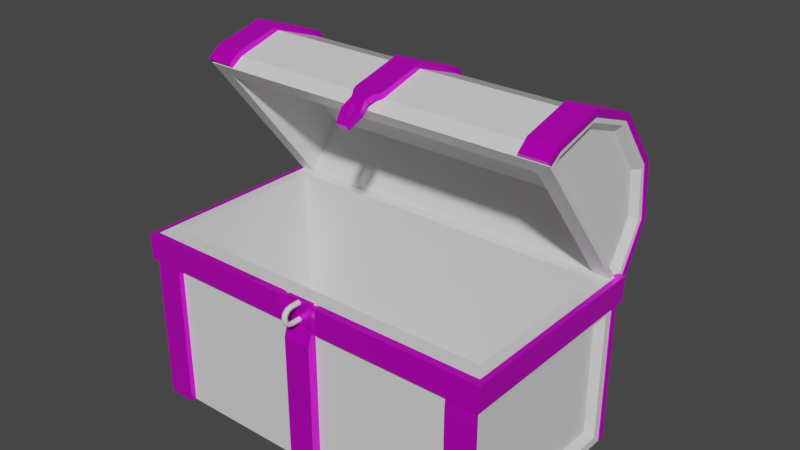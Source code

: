 # Source: ChestOpening.blend  (saved by Blender 3.3.6; exported with 4.5.12 LTS)
import bpy
from mathutils import Matrix  # noqa: F401  (used for matrix-valued properties, if any)

bpy.ops.wm.read_factory_settings(use_empty=True)
scene = bpy.context.scene
scene.name = 'Scene'

# ---- collections
col_collection = bpy.data.collections.new('Collection'); scene.collection.children.link(col_collection)

# ---- images (referenced by path relative to the original .blend; pixels are not part of the script)
import os
ASSET_DIR = os.environ.get("B2B_ASSET_DIR", "")  # directory of the original .blend (textures are referenced by path, not embedded)
HERE = os.path.dirname(os.path.abspath(__file__))  # packed textures are extracted next to this script under _unpacked/

def load_image(name, relpath, width, height, colorspace="sRGB"):
    """Load a texture the original file referenced (path relative to the .blend, or extracted next to this script)."""
    p = next((c for c in (os.path.join(HERE, relpath), os.path.join(ASSET_DIR, relpath)) if relpath and os.path.exists(c)), "")
    if p:
        img = bpy.data.images.load(p, check_existing=True)
        img.name = name
    else:  # same state as the original file: an image datablock whose file is absent (Cycles renders it pink)
        img = bpy.data.images.new(name, width, height)
        img.source = "FILE"
        img.filepath = "//" + (relpath or name)
    img.colorspace_settings.name = colorspace
    return img
img_mageroomtexture_png_001 = load_image('MageRoomTexture.png.001', 'MageRoomTexture.png', 1024, 1024, 'sRGB')
img_mageroomtexture_png = load_image('MageRoomTexture.png', 'MageRoomTexture.png', 1024, 1024, 'sRGB')

# ---- materials (node trees are filled in below, after node groups)
mat_wood_basic = bpy.data.materials.new('Wood_Basic')
mat_wood_basic.use_transparent_shadow = False
mat_wood_basic.roughness = 0.25
mat_metal_polished = bpy.data.materials.new('Metal_Polished')
mat_metal_polished.use_transparent_shadow = False
mat_metal_polished.diffuse_color = (0.7849, 0.5217, 0.1556, 1.0)
mat_metal_polished.roughness = 0.319
mat_metal_polished.metallic = 0.5905
mat_wood_basic_001 = bpy.data.materials.new('Wood_Basic.001')
mat_wood_basic_001.use_transparent_shadow = False
mat_wood_basic_001.roughness = 0.25
mat_metal_polished_001 = bpy.data.materials.new('Metal_Polished.001')
mat_metal_polished_001.use_transparent_shadow = False
mat_metal_polished_001.diffuse_color = (0.7849, 0.5217, 0.1556, 1.0)
mat_metal_polished_001.roughness = 0.319
mat_metal_polished_001.metallic = 0.5905
mat_metal_rusty = bpy.data.materials.new('Metal_Rusty')
mat_metal_rusty.use_transparent_shadow = False
mat_metal_rusty.roughness = 0.5

# ---- material node trees
mat_wood_basic.use_nodes = True; mat_wood_basic.node_tree.nodes.clear()
_N = mat_wood_basic.node_tree.nodes; _L = mat_wood_basic.node_tree.links
n0 = _N.new('ShaderNodeBsdfPrincipled'); n0.name = 'Principled BSDF'; n0.location = (10, 300)
n0.distribution = 'GGX'
n0.subsurface_method = 'RANDOM_WALK_SKIN'
n0.inputs[2].default_value = 0.25
n0.inputs[3].default_value = 1.45
n0.inputs[27].default_value = (0.0, 0.0, 0.0, 1.0)
n0.inputs[28].default_value = 1.0
n1 = _N.new('ShaderNodeOutputMaterial'); n1.name = 'Material Output'; n1.location = (300, 300)
n2 = _N.new('ShaderNodeNormalMap'); n2.name = 'Normal Map'; n2.location = (-300, -300)
n2.label = 'Normal/Map'
n2.inputs[0].default_value = 0.0
_L.new(n0.outputs[0], n1.inputs[0])
_L.new(n2.outputs[0], n0.inputs[5])
n1.is_active_output = True
mat_metal_polished.use_nodes = True; mat_metal_polished.node_tree.nodes.clear()
_N = mat_metal_polished.node_tree.nodes; _L = mat_metal_polished.node_tree.links
n0 = _N.new('ShaderNodeBsdfPrincipled'); n0.name = 'Principled BSDF'; n0.location = (10, 300)
n0.distribution = 'GGX'
n0.subsurface_method = 'RANDOM_WALK_SKIN'
n0.inputs[1].default_value = 0.5905
n0.inputs[2].default_value = 0.319
n0.inputs[3].default_value = 1.45
n0.inputs[27].default_value = (0.0, 0.0, 0.0, 1.0)
n0.inputs[28].default_value = 1.0
n1 = _N.new('ShaderNodeOutputMaterial'); n1.name = 'Material Output'; n1.location = (300, 300)
n2 = _N.new('ShaderNodeNormalMap'); n2.name = 'Normal Map'; n2.location = (-300, -300)
n2.label = 'Normal/Map'
n2.inputs[0].default_value = 0.0
n3 = _N.new('ShaderNodeTexImage'); n3.name = 'Image Texture'; n3.location = (-300, 600)
n3.image = img_mageroomtexture_png_001
_L.new(n0.outputs[0], n1.inputs[0])
_L.new(n2.outputs[0], n0.inputs[5])
_L.new(n3.outputs[0], n0.inputs[0])
n1.is_active_output = True
mat_wood_basic_001.use_nodes = True; mat_wood_basic_001.node_tree.nodes.clear()
_N = mat_wood_basic_001.node_tree.nodes; _L = mat_wood_basic_001.node_tree.links
n0 = _N.new('ShaderNodeBsdfPrincipled'); n0.name = 'Principled BSDF'; n0.location = (10, 300)
n0.distribution = 'GGX'
n0.subsurface_method = 'RANDOM_WALK_SKIN'
n0.inputs[2].default_value = 0.25
n0.inputs[3].default_value = 1.45
n0.inputs[27].default_value = (0.0, 0.0, 0.0, 1.0)
n0.inputs[28].default_value = 1.0
n1 = _N.new('ShaderNodeOutputMaterial'); n1.name = 'Material Output'; n1.location = (300, 300)
n2 = _N.new('ShaderNodeNormalMap'); n2.name = 'Normal Map'; n2.location = (-300, -300)
n2.label = 'Normal/Map'
n2.inputs[0].default_value = 0.0
_L.new(n0.outputs[0], n1.inputs[0])
_L.new(n2.outputs[0], n0.inputs[5])
n1.is_active_output = True
mat_metal_polished_001.use_nodes = True; mat_metal_polished_001.node_tree.nodes.clear()
_N = mat_metal_polished_001.node_tree.nodes; _L = mat_metal_polished_001.node_tree.links
n0 = _N.new('ShaderNodeBsdfPrincipled'); n0.name = 'Principled BSDF'; n0.location = (10, 300)
n0.distribution = 'GGX'
n0.subsurface_method = 'RANDOM_WALK_SKIN'
n0.inputs[1].default_value = 0.5905
n0.inputs[2].default_value = 0.319
n0.inputs[3].default_value = 1.45
n0.inputs[27].default_value = (0.0, 0.0, 0.0, 1.0)
n0.inputs[28].default_value = 1.0
n1 = _N.new('ShaderNodeOutputMaterial'); n1.name = 'Material Output'; n1.location = (300, 300)
n2 = _N.new('ShaderNodeNormalMap'); n2.name = 'Normal Map'; n2.location = (-300, -300)
n2.label = 'Normal/Map'
n2.inputs[0].default_value = 0.0
n3 = _N.new('ShaderNodeTexImage'); n3.name = 'Image Texture'; n3.location = (-300, 600)
n3.image = img_mageroomtexture_png
_L.new(n0.outputs[0], n1.inputs[0])
_L.new(n2.outputs[0], n0.inputs[5])
_L.new(n3.outputs[0], n0.inputs[0])
n1.is_active_output = True
mat_metal_rusty.use_nodes = True; mat_metal_rusty.node_tree.nodes.clear()
_N = mat_metal_rusty.node_tree.nodes; _L = mat_metal_rusty.node_tree.links
n0 = _N.new('ShaderNodeBsdfPrincipled'); n0.name = 'Principled BSDF'; n0.location = (10, 300)
n0.distribution = 'GGX'
n0.subsurface_method = 'RANDOM_WALK_SKIN'
n0.inputs[3].default_value = 1.45
n0.inputs[27].default_value = (0.0, 0.0, 0.0, 1.0)
n0.inputs[28].default_value = 1.0
n1 = _N.new('ShaderNodeOutputMaterial'); n1.name = 'Material Output'; n1.location = (300, 300)
n2 = _N.new('ShaderNodeNormalMap'); n2.name = 'Normal Map'; n2.location = (-300, -300)
n2.label = 'Normal/Map'
n2.inputs[0].default_value = 0.0
_L.new(n0.outputs[0], n1.inputs[0])
_L.new(n2.outputs[0], n0.inputs[5])
n1.is_active_output = True

# ---- world
world_world = bpy.data.worlds.new('World'); scene.world = world_world
world_world.use_nodes = True; world_world.node_tree.nodes.clear()
_N = world_world.node_tree.nodes; _L = world_world.node_tree.links
n0 = _N.new('ShaderNodeOutputWorld'); n0.name = 'World Output'; n0.location = (300, 300)
n1 = _N.new('ShaderNodeBackground'); n1.name = 'Background'; n1.location = (10, 300)
n1.inputs[0].default_value = (0.05088, 0.05088, 0.05088, 1.0)
_L.new(n1.outputs[0], n0.inputs[0])
n0.is_active_output = True
world_world.color = (0.05088, 0.05088, 0.05088)
world_world.use_sun_shadow = False
world_world.sun_shadow_jitter_overblur = 0.0

# ---- meshes
me_chest_lid = bpy.data.meshes.new('Chest_Lid')
me_chest_lid.from_pydata([(0.4768, 0.03784, 1.299e-07), (0.4768, 0.03784, 0.5091), (-0.4768, 0.03784, -1.405e-08), (-0.4768, 0.03521, 0.4958), (0.4768, 0.1566, 0.04864), (0.4768, 0.1566, 0.4605), (-0.4768, 0.1476, 0.4497), (-0.4768, 0.1566, 0.04864), (0.4768, 0.2184, 0.1696), (0.4768, 0.2184, 0.3396), (-0.4768, 0.2184, 0.3396), (-0.4768, 0.2184, 0.1696), (0.4331, -5.782e-08, 0.0409), (0.4331, -3.914e-08, 0.4682), (-0.4331, -3.914e-08, 0.4682), (-0.4331, -5.782e-08, 0.0409), (0.4768, 0.01338, 0.01338), (0.4768, 0.01338, 0.4958), (-0.4768, 0.01338, 0.4958), (-0.4768, 0.01338, 0.01338), (0.3885, 0.1199, 0.1352), (0.3885, 0.1199, 0.374), (-0.3885, 0.1199, 0.374), (-0.3885, 0.1199, 0.1352), (-0.4768, 0.03521, 0.01338), (-0.4768, 0.1476, 0.05942), (0.4768, 0.1476, 0.05942), (0.4768, 0.03521, 0.01338), (0.4768, 0.03521, 0.4958), (0.4768, 0.1476, 0.4497), (-0.4768, 0.1566, 0.4605), (-0.4768, 0.03784, 0.5091), (0.4768, 0.2318, 0.1656), (0.4768, 0.2318, 0.3435), (-0.4768, 0.2318, 0.3435), (-0.4768, 0.2318, 0.1656), (0.4768, -5.96e-08, 1.316e-07), (0.4768, -3.735e-08, 0.5091), (-0.4768, -3.735e-08, 0.5091), (-0.4768, -5.96e-08, -1.239e-08), (0.4602, 0.04263, 0.0412), (0.4602, 0.04263, 0.4679), (-0.4602, 0.04263, 0.4679), (-0.4602, 0.04263, 0.0412), (0.4602, 0.1421, 0.08193), (0.4602, 0.1421, 0.4272), (-0.4602, 0.1421, 0.4272), (-0.4602, 0.1421, 0.08193), (0.4602, 0.2047, 0.1794), (0.4602, 0.2047, 0.3298), (-0.4602, 0.2047, 0.3298), (-0.4602, 0.2047, 0.1794), (0.4602, 0.02332, 0.0412), (0.4602, 0.02332, 0.4679), (-0.4602, 0.02332, 0.4679), (-0.4602, 0.02332, 0.0412), (0.03589, 0.2472, 0.1652), (0.03589, 0.2472, 0.347), (-0.03741, 0.2472, 0.347), (-0.03741, 0.2472, 0.1652), (0.03589, 0.1699, 0.4688), (-0.03741, 0.1699, 0.4688), (0.03589, 0.04243, 0.5246), (-0.03741, 0.04243, 0.5246), (0.007584, 0.001288, 0.5386), (-0.007584, 0.001288, 0.5386), (0.02664, -0.02476, 0.5386), (-0.02641, -0.02476, 0.5386), (0.007584, -0.05569, 0.5384), (-0.007584, -0.05569, 0.5384), (0.03589, 0.1697, 0.03787), (-0.03741, 0.1697, 0.03787), (0.03589, 0.04327, -0.0165), (-0.03741, 0.04327, -0.0165), (0.03589, 6.409e-05, -0.01709), (-0.03741, 6.409e-05, -0.01709), (0.4793, 0.2472, 0.1652), (0.4793, 0.2472, 0.347), (0.406, 0.2472, 0.347), (0.406, 0.2472, 0.1652), (0.4793, 0.1699, 0.4688), (0.406, 0.1699, 0.4688), (0.4793, 0.04243, 0.5246), (0.406, 0.04243, 0.5246), (0.4769, 0.0008559, 0.5229), (0.4059, 0.0008559, 0.5229), (0.4793, 0.1697, 0.03787), (0.406, 0.1697, 0.03787), (0.4793, 0.04327, -0.0165), (0.406, 0.04327, -0.0165), (0.4793, 0.0004883, -0.0157), (0.406, 0.0004883, -0.0157), (-0.4048, 0.2472, 0.1652), (-0.4048, 0.2472, 0.347), (-0.4781, 0.2472, 0.347), (-0.4781, 0.2472, 0.1652), (-0.4048, 0.1699, 0.4688), (-0.4781, 0.1699, 0.4688), (-0.4048, 0.04243, 0.5246), (-0.4781, 0.04243, 0.5246), (-0.4073, 0.0008559, 0.5229), (-0.4783, 0.0008559, 0.5229), (-0.4048, 0.1697, 0.03787), (-0.4781, 0.1697, 0.03787), (-0.4048, 0.04327, -0.0165), (-0.4781, 0.04327, -0.0165), (-0.4048, 0.0004883, -0.0157), (-0.4781, 0.0004883, -0.0157), (0.03589, 0.2308, 0.1698), (0.03589, 0.2308, 0.3423), (-0.03741, 0.2308, 0.3423), (-0.03741, 0.2308, 0.1698), (0.03589, 0.1588, 0.4559), (-0.03741, 0.1588, 0.4559), (0.03589, 0.03734, 0.5084), (-0.03741, 0.03779, 0.5082), (0.007584, -1.541e-05, 0.5213), (-0.007584, -0.0001232, 0.5212), (0.02664, -0.02445, 0.5216), (-0.02641, -0.02445, 0.5216), (0.007584, -0.0556, 0.5214), (-0.007584, -0.0556, 0.5214), (0.03589, 0.1586, 0.05071), (-0.03741, 0.1586, 0.05071), (0.03589, 0.03973, 0.0001285), (-0.03741, 0.03973, 0.0001285), (0.03589, -0.0001683, -9.116e-05), (-0.03741, -0.0001683, -9.117e-05), (0.4793, 0.2308, 0.1698), (0.4793, 0.2308, 0.3423), (0.406, 0.2308, 0.3423), (0.406, 0.2308, 0.1698), (0.4793, 0.1588, 0.4559), (0.406, 0.1588, 0.4559), (0.4793, 0.03923, 0.5079), (0.406, 0.0395, 0.5078), (0.4769, 0.001562, 0.5059), (0.4059, 0.001562, 0.5059), (0.4793, 0.1586, 0.05071), (0.406, 0.1586, 0.05071), (0.4793, 0.03999, 0.0001841), (0.406, 0.03999, 0.0001841), (0.4793, 0.0008058, 0.001298), (0.406, 0.0008058, 0.001298), (-0.4048, 0.2308, 0.1698), (-0.4048, 0.2308, 0.3423), (-0.4781, 0.2308, 0.3423), (-0.4781, 0.2308, 0.1698), (-0.4048, 0.1588, 0.4559), (-0.4781, 0.1588, 0.4559), (-0.4048, 0.03923, 0.5079), (-0.4781, 0.0395, 0.5078), (-0.4073, 0.001562, 0.5059), (-0.4783, 0.001562, 0.5059), (-0.4048, 0.1586, 0.05071), (-0.4781, 0.1586, 0.05071), (-0.4048, 0.03999, 0.000184), (-0.4781, 0.03999, 0.000184), (-0.4048, 0.0008058, 0.001298), (-0.4781, 0.0008058, 0.001298), (0.02723, 0.0265, 0.5356), (-0.02864, 0.0265, 0.5356), (0.02723, 0.02531, 0.5184), (-0.02864, 0.02547, 0.5183), (-0.0191, 0.008497, 0.5386), (0.01933, 0.008497, 0.5386), (0.007584, -0.02441, 0.5386), (-0.007584, -0.02441, 0.5386), (-0.01435, -0.0629, 0.5384), (0.01458, -0.0629, 0.5384), (-0.0191, 0.007062, 0.5211), (0.01933, 0.007215, 0.5212), (0.007584, -0.02415, 0.5216), (-0.007584, -0.02415, 0.5217), (-0.01435, -0.06281, 0.5214), (0.01458, -0.06281, 0.5214)], [], [(10, 11, 51, 50), (4, 7, 35, 32), (0, 2, 7, 4), (31, 1, 5, 30), (24, 19, 55, 43), (8, 9, 49, 48), (34, 33, 32, 35), (30, 5, 33, 34), (19, 18, 54, 55), (3, 6, 46, 42), (14, 15, 23, 22), (17, 16, 52, 53), (2, 0, 36, 39), (1, 31, 38, 37), (13, 12, 36, 37), (14, 13, 37, 38), (15, 14, 38, 39), (12, 15, 39, 36), (22, 23, 20, 21), (12, 13, 21, 20), (15, 12, 20, 23), (13, 14, 22, 21), (24, 25, 7, 2), (26, 27, 0, 4), (28, 29, 5, 1), (6, 3, 31, 30), (9, 8, 32, 33), (11, 10, 34, 35), (25, 11, 35, 7), (8, 26, 4, 32), (29, 9, 33, 5), (10, 6, 30, 34), (16, 17, 37, 36), (18, 19, 39, 38), (19, 24, 2, 39), (3, 18, 38, 31), (17, 28, 1, 37), (27, 16, 36, 0), (42, 43, 55, 54), (43, 42, 46, 47), (41, 40, 44, 45), (47, 46, 50, 51), (45, 44, 48, 49), (40, 41, 53, 52), (18, 3, 42, 54), (11, 25, 47, 51), (28, 17, 53, 41), (26, 8, 48, 44), (25, 24, 43, 47), (16, 27, 40, 52), (9, 29, 45, 49), (27, 26, 44, 40), (6, 10, 50, 46), (29, 28, 41, 45), (57, 56, 59, 58), (57, 58, 61, 60), (60, 61, 63, 62), (160, 161, 164, 165), (121, 173, 167, 69), (120, 121, 69, 68), (59, 56, 70, 71), (71, 70, 72, 73), (73, 72, 74, 75), (77, 76, 79, 78), (77, 78, 81, 80), (80, 81, 83, 82), (82, 83, 85, 84), (79, 76, 86, 87), (87, 86, 88, 89), (89, 88, 90, 91), (93, 92, 95, 94), (93, 94, 97, 96), (96, 97, 99, 98), (98, 99, 101, 100), (95, 92, 102, 103), (103, 102, 104, 105), (105, 104, 106, 107), (109, 110, 111, 108), (109, 112, 113, 110), (112, 114, 115, 113), (162, 171, 170, 163), (172, 120, 68, 166), (116, 172, 166, 64), (111, 123, 122, 108), (123, 125, 124, 122), (125, 127, 126, 124), (129, 130, 131, 128), (129, 132, 133, 130), (132, 134, 135, 133), (134, 136, 137, 135), (131, 139, 138, 128), (139, 141, 140, 138), (141, 143, 142, 140), (145, 146, 147, 144), (145, 148, 149, 146), (148, 150, 151, 149), (150, 152, 153, 151), (147, 155, 154, 144), (155, 157, 156, 154), (157, 159, 158, 156), (56, 57, 109, 108), (58, 59, 111, 110), (57, 60, 112, 109), (61, 58, 110, 113), (60, 62, 114, 112), (63, 61, 113, 115), (160, 165, 171, 162), (161, 63, 115, 163), (165, 66, 118, 171), (67, 164, 170, 119), (169, 168, 174, 175), (66, 169, 175, 118), (168, 67, 119, 174), (59, 71, 123, 111), (70, 56, 108, 122), (71, 73, 125, 123), (72, 70, 122, 124), (75, 74, 126, 127), (73, 75, 127, 125), (74, 72, 124, 126), (76, 77, 129, 128), (78, 79, 131, 130), (77, 80, 132, 129), (81, 78, 130, 133), (80, 82, 134, 132), (83, 81, 133, 135), (84, 85, 137, 136), (82, 84, 136, 134), (85, 83, 135, 137), (79, 87, 139, 131), (86, 76, 128, 138), (87, 89, 141, 139), (88, 86, 138, 140), (91, 90, 142, 143), (89, 91, 143, 141), (90, 88, 140, 142), (92, 93, 145, 144), (94, 95, 147, 146), (93, 96, 148, 145), (97, 94, 146, 149), (96, 98, 150, 148), (99, 97, 149, 151), (100, 101, 153, 152), (98, 100, 152, 150), (101, 99, 151, 153), (95, 103, 155, 147), (102, 92, 144, 154), (103, 105, 157, 155), (104, 102, 154, 156), (107, 106, 158, 159), (105, 107, 159, 157), (106, 104, 156, 158), (164, 161, 163, 170), (62, 160, 162, 114), (114, 162, 163, 115), (62, 63, 161, 160), (65, 64, 165, 164), (64, 166, 66, 165), (167, 65, 164, 67), (68, 69, 168, 169), (166, 68, 169, 66), (69, 167, 67, 168), (116, 117, 170, 171), (172, 116, 171, 118), (117, 173, 119, 170), (121, 120, 175, 174), (120, 172, 118, 175), (173, 121, 174, 119), (173, 117, 65, 167), (117, 116, 64, 65)])
me_chest_lid.polygons.foreach_set('use_smooth', [True] * 170)
me_chest_lid.polygons.foreach_set('material_index', [0, 0, 0, 0, 0, 0, 0, 0, 0, 0, 0, 0, 0, 0, 0, 0, 0, 0, 0, 0, 0, 0, 0, 0, 0, 0, 0, 0, 0, 0, 0, 0, 0, 0, 0, 0, 0, 0, 0, 0, 0, 0, 0, 0, 0, 0, 0, 0, 0, 0, 0, 0, 0, 0, 1, 1, 1, 1, 1, 1, 1, 1, 1, 1, 1, 1, 1, 1, 1, 1, 1, 1, 1, 1, 1, 1, 1, 1, 1, 1, 1, 1, 1, 1, 1, 1, 1, 1, 1, 1, 1, 1, 1, 1, 1, 1, 1, 1, 1, 1, 1, 1, 1, 1, 1, 1, 1, 1, 1, 1, 1, 1, 1, 1, 1, 1, 1, 1, 1, 1, 1, 1, 1, 1, 1, 1, 1, 1, 1, 1, 1, 1, 1, 1, 1, 1, 1, 1, 1, 1, 1, 1, 1, 1, 1, 1, 1, 1, 1, 1, 1, 1, 1, 1, 1, 1, 1, 1, 1, 1, 1, 1, 1, 1, 1, 1, 1, 1, 1, 1])
_k = set([(0, 2), (0, 4), (0, 36), (1, 5), (1, 31), (1, 37), (2, 7), (2, 39), (3, 6), (3, 18), (3, 42), (4, 7), (4, 32), (5, 30), (5, 33), (6, 10), (6, 46), (7, 35), (8, 9), (8, 26), (8, 48), (9, 29), (9, 49), (10, 11), (10, 50), (11, 25), (11, 51), (12, 13), (12, 15), (12, 20), (13, 14), (13, 21), (14, 15), (14, 22), (15, 23), (16, 17), (16, 27), (16, 52), (17, 28), (17, 53), (18, 19), (18, 54), (19, 24), (19, 55), (20, 21), (20, 23), (21, 22), (22, 23), (24, 25), (24, 43), (25, 47), (26, 27), (26, 44), (27, 40), (28, 29), (28, 41), (29, 45), (30, 31), (30, 34), (31, 38), (32, 33), (32, 35), (33, 34), (34, 35), (36, 37), (36, 39), (37, 38), (38, 39), (40, 44), (40, 52), (41, 45), (41, 53), (42, 46), (42, 54), (43, 47), (43, 55), (44, 48), (45, 49), (46, 50), (47, 51), (48, 49), (50, 51), (52, 53), (54, 55), (56, 57), (56, 59), (56, 70), (57, 58), (57, 60), (58, 59), (58, 61), (59, 71), (60, 61), (60, 62), (61, 63), (62, 63), (62, 114), (62, 160), (63, 115), (63, 161), (64, 65), (64, 116), (64, 166), (65, 117), (65, 167), (66, 118), (66, 165), (66, 169), (67, 119), (67, 164), (67, 168), (68, 69), (68, 120), (68, 166), (69, 121), (69, 167), (70, 71), (70, 72), (71, 73), (72, 73), (72, 74), (73, 75), (74, 75), (74, 126), (75, 127), (76, 77), (76, 79), (76, 86), (77, 78), (77, 80), (78, 79), (78, 81), (79, 87), (80, 81), (80, 82), (81, 83), (82, 83), (82, 84), (82, 134), (83, 85), (84, 85), (84, 136), (85, 137), (86, 87), (86, 88), (87, 89), (88, 89), (88, 90), (89, 91), (90, 91), (90, 142), (91, 143), (92, 93), (92, 95), (92, 102), (93, 94), (93, 96), (94, 95), (94, 97), (95, 103), (96, 97), (96, 98), (97, 99), (98, 99), (98, 100), (98, 150), (99, 101), (100, 101), (100, 152), (101, 153), (102, 103), (102, 104), (103, 105), (104, 105), (104, 106), (105, 107), (106, 107), (106, 158), (107, 159), (108, 109), (108, 111), (108, 122), (109, 110), (109, 112), (110, 111), (110, 113), (111, 123), (112, 113), (112, 114), (113, 115), (114, 115), (114, 162), (115, 163), (116, 117), (116, 172), (117, 173), (118, 171), (118, 172), (118, 175), (119, 170), (119, 173), (119, 174), (120, 121), (120, 172), (121, 173), (122, 123), (122, 124), (123, 125), (124, 125), (124, 126), (125, 127), (126, 127), (128, 129), (128, 131), (128, 138), (129, 130), (129, 132), (130, 131), (130, 133), (131, 139), (132, 133), (132, 134), (133, 135), (134, 135), (134, 136), (135, 137), (136, 137), (138, 139), (138, 140), (139, 141), (140, 141), (140, 142), (141, 143), (142, 143), (144, 145), (144, 147), (144, 154), (145, 146), (145, 148), (146, 147), (146, 149), (147, 155), (148, 149), (148, 150), (149, 151), (150, 151), (150, 152), (151, 153), (152, 153), (154, 155), (154, 156), (155, 157), (156, 157), (156, 158), (157, 159), (158, 159), (160, 161), (160, 162), (160, 165), (161, 163), (161, 164), (162, 163), (162, 171), (163, 170), (164, 165), (164, 170), (165, 171), (168, 169), (168, 174), (169, 175), (170, 171), (174, 175)])
me_chest_lid.attributes.new('sharp_edge', 'BOOLEAN', 'EDGE').data.foreach_set('value', [ (min(e.vertices), max(e.vertices)) in _k for e in me_chest_lid.edges])
_uv = me_chest_lid.uv_layers.new(name='UVMap')
_uv.uv.foreach_set('vector', [0.2246, 0.9577, 0.2246, 0.9577, 0.2246, 0.9577, 0.2246, 0.9577, 0.2246, 0.9577, 0.2246, 0.9577, 0.2246, 0.9577, 0.2246, 0.9577, 0.2246, 0.9577, 0.2246, 0.9577, 0.2246, 0.9577, 0.2246, 0.9577, 0.2246, 0.9577, 0.2246, 0.9577, 0.2246, 0.9577, 0.2246, 0.9577, 0.2246, 0.9577, 0.2246, 0.9577, 0.2246, 0.9577, 0.2246, 0.9577, 0.2246, 0.9577, 0.2246, 0.9577, 0.2246, 0.9577, 0.2246, 0.9577, 0.2246, 0.9577, 0.2246, 0.9577, 0.2246, 0.9577, 0.2246, 0.9577, 0.2246, 0.9577, 0.2246, 0.9577, 0.2246, 0.9577, 0.2246, 0.9577, 0.2246, 0.9577, 0.2246, 0.9577, 0.2246, 0.9577, 0.2246, 0.9577, 0.2246, 0.9577, 0.2246, 0.9577, 0.2246, 0.9577, 0.2246, 0.9577, 0.2246, 0.9577, 0.2246, 0.9577, 0.2246, 0.9577, 0.2246, 0.9577, 0.2246, 0.9577, 0.2246, 0.9577, 0.2246, 0.9577, 0.2246, 0.9577, 0.2246, 0.9577, 0.2246, 0.9577, 0.2246, 0.9577, 0.2246, 0.9577, 0.2246, 0.9577, 0.2246, 0.9577, 0.2246, 0.9577, 0.2246, 0.9577, 0.2246, 0.9577, 0.2246, 0.9577, 0.2246, 0.9577, 0.2246, 0.9577, 0.2246, 0.9577, 0.2246, 0.9577, 0.2246, 0.9577, 0.2246, 0.9577, 0.2246, 0.9577, 0.2246, 0.9577, 0.2246, 0.9577, 0.2246, 0.9577, 0.2246, 0.9577, 0.2246, 0.9577, 0.2246, 0.9577, 0.2246, 0.9577, 0.2246, 0.9577, 0.2246, 0.9577, 0.2246, 0.9577, 0.2246, 0.9577, 0.2246, 0.9577, 0.2246, 0.9577, 0.2246, 0.9577, 0.2246, 0.9577, 0.2246, 0.9577, 0.2246, 0.9577, 0.2246, 0.9577, 0.2246, 0.9577, 0.2246, 0.9577, 0.2246, 0.9577, 0.2246, 0.9577, 0.2246, 0.9577, 0.2246, 0.9577, 0.2246, 0.9577, 0.2246, 0.9577, 0.2246, 0.9577, 0.2246, 0.9577, 0.2246, 0.9577, 0.2246, 0.9577, 0.2246, 0.9577, 0.2246, 0.9577, 0.2246, 0.9577, 0.2246, 0.9577, 0.2246, 0.9577, 0.2246, 0.9577, 0.2246, 0.9577, 0.2246, 0.9577, 0.2246, 0.9577, 0.2246, 0.9577, 0.2246, 0.9577, 0.2246, 0.9577, 0.2246, 0.9577, 0.2246, 0.9577, 0.2246, 0.9577, 0.2246, 0.9577, 0.2246, 0.9577, 0.2246, 0.9577, 0.2246, 0.9577, 0.2246, 0.9577, 0.2246, 0.9577, 0.2246, 0.9577, 0.2246, 0.9577, 0.2246, 0.9577, 0.2246, 0.9577, 0.2246, 0.9577, 0.2246, 0.9577, 0.2246, 0.9577, 0.2246, 0.9577, 0.2246, 0.9577, 0.2246, 0.9577, 0.2246, 0.9577, 0.2246, 0.9577, 0.2246, 0.9577, 0.2246, 0.9577, 0.2246, 0.9577, 0.2246, 0.9577, 0.2246, 0.9577, 0.2246, 0.9577, 0.2246, 0.9577, 0.2246, 0.9577, 0.2246, 0.9577, 0.2246, 0.9577, 0.2246, 0.9577, 0.2246, 0.9577, 0.2246, 0.9577, 0.2246, 0.9577, 0.2246, 0.9577, 0.2246, 0.9577, 0.2246, 0.9577, 0.2246, 0.9577, 0.2246, 0.9577, 0.2246, 0.9577, 0.2246, 0.9577, 0.2246, 0.9577, 0.2246, 0.9577, 0.2246, 0.9577, 0.2246, 0.9577, 0.2246, 0.9577, 0.2246, 0.9577, 0.2246, 0.9577, 0.2246, 0.9577, 0.2246, 0.9577, 0.2246, 0.9577, 0.2246, 0.9577, 0.2246, 0.9577, 0.2246, 0.9577, 0.2246, 0.9577, 0.2246, 0.9577, 0.2246, 0.9577, 0.2246, 0.9577, 0.2246, 0.9577, 0.2246, 0.9577, 0.2246, 0.9577, 0.2246, 0.9577, 0.2246, 0.9577, 0.2246, 0.9577, 0.2246, 0.9577, 0.2246, 0.9577, 0.2246, 0.9577, 0.2246, 0.9577, 0.2246, 0.9577, 0.2246, 0.9577, 0.2246, 0.9577, 0.2246, 0.9577, 0.2246, 0.9577, 0.2246, 0.9577, 0.2246, 0.9577, 0.2246, 0.9577, 0.2246, 0.9577, 0.2246, 0.9577, 0.2246, 0.9577, 0.2246, 0.9577, 0.2246, 0.9577, 0.2246, 0.9577, 0.2246, 0.9577, 0.2246, 0.9577, 0.2246, 0.9577, 0.2246, 0.9577, 0.2246, 0.9577, 0.2246, 0.9577, 0.2246, 0.9577, 0.2246, 0.9577, 0.2246, 0.9577, 0.2246, 0.9577, 0.2246, 0.9577, 0.2246, 0.9577, 0.2246, 0.9577, 0.2246, 0.9577, 0.2246, 0.9577, 0.2246, 0.9577, 0.2246, 0.9577, 0.2246, 0.9577, 0.2246, 0.9577, 0.2246, 0.9577, 0.2246, 0.9577, 0.2246, 0.9577, 0.2246, 0.9577, 0.2246, 0.9577, 0.2246, 0.9577, 0.2246, 0.9577, 0.6861, 0.9577, 0.6861, 0.9577, 0.6861, 0.9577, 0.6861, 0.9577, 0.6861, 0.9577, 0.6861, 0.9577, 0.6861, 0.9577, 0.6861, 0.9577, 0.6861, 0.9577, 0.6861, 0.9577, 0.6861, 0.9577, 0.6861, 0.9577, 0.6861, 0.9577, 0.6861, 0.9577, 0.6861, 0.9577, 0.6861, 0.9577, 0.6861, 0.9577, 0.6861, 0.9577, 0.6861, 0.9577, 0.6861, 0.9577, 0.6861, 0.9577, 0.6861, 0.9577, 0.6861, 0.9577, 0.6861, 0.9577, 0.6861, 0.9577, 0.6861, 0.9577, 0.6861, 0.9577, 0.6861, 0.9577, 0.6861, 0.9577, 0.6861, 0.9577, 0.6861, 0.9577, 0.6861, 0.9577, 0.6861, 0.9577, 0.6861, 0.9577, 0.6861, 0.9577, 0.6861, 0.9577, 0.6861, 0.9577, 0.6861, 0.9577, 0.6861, 0.9577, 0.6861, 0.9577, 0.6861, 0.9577, 0.6861, 0.9577, 0.6861, 0.9577, 0.6861, 0.9577, 0.6861, 0.9577, 0.6861, 0.9577, 0.6861, 0.9577, 0.6861, 0.9577, 0.6861, 0.9577, 0.6861, 0.9577, 0.6861, 0.9577, 0.6861, 0.9577, 0.6861, 0.9577, 0.6861, 0.9577, 0.6861, 0.9577, 0.6861, 0.9577, 0.6861, 0.9577, 0.6861, 0.9577, 0.6861, 0.9577, 0.6861, 0.9577, 0.6861, 0.9577, 0.6861, 0.9577, 0.6861, 0.9577, 0.6861, 0.9577, 0.6861, 0.9577, 0.6861, 0.9577, 0.6861, 0.9577, 0.6861, 0.9577, 0.6861, 0.9577, 0.6861, 0.9577, 0.6861, 0.9577, 0.6861, 0.9577, 0.6861, 0.9577, 0.6861, 0.9577, 0.6861, 0.9577, 0.6861, 0.9577, 0.6861, 0.9577, 0.6861, 0.9577, 0.6861, 0.9577, 0.6861, 0.9577, 0.6861, 0.9577, 0.6861, 0.9577, 0.6861, 0.9577, 0.6861, 0.9577, 0.6861, 0.9577, 0.6861, 0.9577, 0.6861, 0.9577, 0.6861, 0.9577, 0.6861, 0.9577, 0.6861, 0.9577, 0.6861, 0.9577, 0.6861, 0.9577, 0.6861, 0.9577, 0.6861, 0.9577, 0.6861, 0.9577, 0.6861, 0.9577, 0.6861, 0.9577, 0.6861, 0.9577, 0.6861, 0.9577, 0.6861, 0.9577, 0.6861, 0.9577, 0.6861, 0.9577, 0.6861, 0.9577, 0.6861, 0.9577, 0.6861, 0.9577, 0.6861, 0.9577, 0.6861, 0.9577, 0.6861, 0.9577, 0.6861, 0.9577, 0.6861, 0.9577, 0.6861, 0.9577, 0.6861, 0.9577, 0.6861, 0.9577, 0.6861, 0.9577, 0.6861, 0.9577, 0.6861, 0.9577, 0.6861, 0.9577, 0.6861, 0.9577, 0.6861, 0.9577, 0.6861, 0.9577, 0.6861, 0.9577, 0.6861, 0.9577, 0.6861, 0.9577, 0.6861, 0.9577, 0.6861, 0.9577, 0.6861, 0.9577, 0.6861, 0.9577, 0.6861, 0.9577, 0.6861, 0.9577, 0.6861, 0.9577, 0.6861, 0.9577, 0.6861, 0.9577, 0.6861, 0.9577, 0.6861, 0.9577, 0.6861, 0.9577, 0.6861, 0.9577, 0.6861, 0.9577, 0.6861, 0.9577, 0.6861, 0.9577, 0.6861, 0.9577, 0.6861, 0.9577, 0.6861, 0.9577, 0.6861, 0.9577, 0.6861, 0.9577, 0.6861, 0.9577, 0.6861, 0.9577, 0.6861, 0.9577, 0.6861, 0.9577, 0.6861, 0.9577, 0.6861, 0.9577, 0.6861, 0.9577, 0.6861, 0.9577, 0.6861, 0.9577, 0.6861, 0.9577, 0.6861, 0.9577, 0.6861, 0.9577, 0.6861, 0.9577, 0.6861, 0.9577, 0.6861, 0.9577, 0.6861, 0.9577, 0.6861, 0.9577, 0.6861, 0.9577, 0.6861, 0.9577, 0.6861, 0.9577, 0.6861, 0.9577, 0.6861, 0.9577, 0.6861, 0.9577, 0.6861, 0.9577, 0.6861, 0.9577, 0.6861, 0.9577, 0.6861, 0.9577, 0.6861, 0.9577, 0.6861, 0.9577, 0.6861, 0.9577, 0.6861, 0.9577, 0.6861, 0.9577, 0.6861, 0.9577, 0.6861, 0.9577, 0.6861, 0.9577, 0.6861, 0.9577, 0.6861, 0.9577, 0.6861, 0.9577, 0.6861, 0.9577, 0.6861, 0.9577, 0.6861, 0.9577, 0.6861, 0.9577, 0.6861, 0.9577, 0.6861, 0.9577, 0.6861, 0.9577, 0.6861, 0.9577, 0.6861, 0.9577, 0.6861, 0.9577, 0.6861, 0.9577, 0.6861, 0.9577, 0.6861, 0.9577, 0.6861, 0.9577, 0.6861, 0.9577, 0.6861, 0.9577, 0.6861, 0.9577, 0.6861, 0.9577, 0.6861, 0.9577, 0.6861, 0.9577, 0.6861, 0.9577, 0.6861, 0.9577, 0.6861, 0.9577, 0.6861, 0.9577, 0.6861, 0.9577, 0.6861, 0.9577, 0.6861, 0.9577, 0.6861, 0.9577, 0.6861, 0.9577, 0.6861, 0.9577, 0.6861, 0.9577, 0.6861, 0.9577, 0.6861, 0.9577, 0.6861, 0.9577, 0.6861, 0.9577, 0.6861, 0.9577, 0.6861, 0.9577, 0.6861, 0.9577, 0.6861, 0.9577, 0.6861, 0.9577, 0.6861, 0.9577, 0.6861, 0.9577, 0.6861, 0.9577, 0.6861, 0.9577, 0.6861, 0.9577, 0.6861, 0.9577, 0.6861, 0.9577, 0.6861, 0.9577, 0.6861, 0.9577, 0.6861, 0.9577, 0.6861, 0.9577, 0.6861, 0.9577, 0.6861, 0.9577, 0.6861, 0.9577, 0.6861, 0.9577, 0.6861, 0.9577, 0.6861, 0.9577, 0.6861, 0.9577, 0.6861, 0.9577, 0.6861, 0.9577, 0.6861, 0.9577, 0.6861, 0.9577, 0.6861, 0.9577, 0.6861, 0.9577, 0.6861, 0.9577, 0.6861, 0.9577, 0.6861, 0.9577, 0.6861, 0.9577, 0.6861, 0.9577, 0.6861, 0.9577, 0.6861, 0.9577, 0.6861, 0.9577, 0.6861, 0.9577, 0.6861, 0.9577, 0.6861, 0.9577, 0.6861, 0.9577, 0.6861, 0.9577, 0.6861, 0.9577, 0.6861, 0.9577, 0.6861, 0.9577, 0.6861, 0.9577, 0.6861, 0.9577, 0.6861, 0.9577, 0.6861, 0.9577, 0.6861, 0.9577, 0.6861, 0.9577, 0.6861, 0.9577, 0.6861, 0.9577, 0.6861, 0.9577, 0.6861, 0.9577, 0.6861, 0.9577, 0.6861, 0.9577, 0.6861, 0.9577, 0.6861, 0.9577, 0.6861, 0.9577, 0.6861, 0.9577, 0.6861, 0.9577, 0.6861, 0.9577, 0.6861, 0.9577, 0.6861, 0.9577, 0.6861, 0.9577, 0.6861, 0.9577, 0.6861, 0.9577, 0.6861, 0.9577, 0.6861, 0.9577, 0.6861, 0.9577, 0.6861, 0.9577, 0.6861, 0.9577, 0.6861, 0.9577, 0.6861, 0.9577, 0.6861, 0.9577, 0.6861, 0.9577, 0.6861, 0.9577, 0.6861, 0.9577, 0.6861, 0.9577, 0.6861, 0.9577, 0.6861, 0.9577, 0.6861, 0.9577, 0.6861, 0.9577, 0.6861, 0.9577, 0.6861, 0.9577, 0.6861, 0.9577, 0.6861, 0.9577, 0.6861, 0.9577, 0.6861, 0.9577, 0.6861, 0.9577, 0.6861, 0.9577, 0.6861, 0.9577, 0.6861, 0.9577, 0.6861, 0.9577, 0.6861, 0.9577, 0.6861, 0.9577, 0.6861, 0.9577, 0.6861, 0.9577, 0.6861, 0.9577, 0.6861, 0.9577, 0.6861, 0.9577, 0.6861, 0.9577, 0.6861, 0.9577, 0.6861, 0.9577, 0.6861, 0.9577, 0.6861, 0.9577, 0.6861, 0.9577, 0.6861, 0.9577, 0.6861, 0.9577, 0.6861, 0.9577, 0.6861, 0.9577, 0.6861, 0.9577, 0.6861, 0.9577, 0.6861, 0.9577, 0.6861, 0.9577, 0.6861, 0.9577, 0.6861, 0.9577, 0.6861, 0.9577, 0.6861, 0.9577, 0.6861, 0.9577, 0.6861, 0.9577, 0.6861, 0.9577, 0.6861, 0.9577, 0.6861, 0.9577, 0.6861, 0.9577, 0.6861, 0.9577, 0.6861, 0.9577, 0.6861, 0.9577, 0.6861, 0.9577, 0.6861, 0.9577, 0.6861, 0.9577, 0.6861, 0.9577, 0.6861, 0.9577, 0.6861, 0.9577, 0.6861, 0.9577, 0.6861, 0.9577, 0.6861, 0.9577, 0.6861, 0.9577, 0.6861, 0.9577, 0.6861, 0.9577, 0.6861, 0.9577, 0.6861, 0.9577, 0.6861, 0.9577, 0.6861, 0.9577, 0.6861, 0.9577, 0.6861, 0.9577, 0.6861, 0.9577, 0.6861, 0.9577, 0.6861, 0.9577, 0.6861, 0.9577, 0.6861, 0.9577, 0.6861, 0.9577, 0.6861, 0.9577, 0.6861, 0.9577, 0.6861, 0.9577, 0.6861, 0.9577, 0.6861, 0.9577, 0.6861, 0.9577, 0.6861, 0.9577, 0.6861, 0.9577, 0.6861, 0.9577, 0.6861, 0.9577, 0.6861, 0.9577, 0.6861, 0.9577, 0.6861, 0.9577, 0.6861, 0.9577, 0.6861, 0.9577, 0.6861, 0.9577, 0.6861, 0.9577, 0.6861, 0.9577, 0.6861, 0.9577, 0.6861, 0.9577, 0.6861, 0.9577, 0.6861, 0.9577, 0.6861, 0.9577, 0.6861, 0.9577, 0.6861, 0.9577, 0.6861, 0.9577, 0.6861, 0.9577, 0.6861, 0.9577, 0.6861, 0.9577, 0.6861, 0.9577, 0.6861, 0.9577, 0.6861, 0.9577, 0.6861, 0.9577, 0.6861, 0.9577, 0.6861, 0.9577, 0.6861, 0.9577, 0.6861, 0.9577, 0.6861, 0.9577, 0.6861, 0.9577, 0.6861, 0.9577, 0.6861, 0.9577, 0.6861, 0.9577, 0.6861, 0.9577, 0.6861, 0.9577, 0.6861, 0.9577, 0.6861, 0.9577, 0.6861, 0.9577, 0.6861, 0.9577, 0.6861, 0.9577, 0.6861, 0.9577, 0.6861, 0.9577, 0.6861, 0.9577, 0.6861, 0.9577, 0.6861, 0.9577, 0.6861, 0.9577, 0.6861, 0.9577, 0.6861, 0.9577, 0.6861, 0.9577, 0.6861, 0.9577, 0.6861, 0.9577, 0.6861, 0.9577, 0.6861, 0.9577, 0.6861, 0.9577, 0.6861, 0.9577, 0.6861, 0.9577, 0.6861, 0.9577, 0.6861, 0.9577, 0.6861, 0.9577, 0.6861, 0.9577, 0.6861, 0.9577, 0.6861, 0.9577, 0.6861, 0.9577, 0.6861, 0.9577, 0.6861, 0.9577, 0.6861, 0.9577, 0.6861, 0.9577, 0.6861, 0.9577, 0.6861, 0.9577, 0.6861, 0.9577, 0.6861, 0.9577, 0.6861, 0.9577, 0.6861, 0.9577, 0.6861, 0.9577, 0.6861, 0.9577, 0.6861, 0.9577, 0.6861, 0.9577, 0.6861, 0.9577, 0.6861, 0.9577, 0.6861, 0.9577, 0.6861, 0.9577, 0.6861, 0.9577, 0.6861, 0.9577, 0.6861, 0.9577, 0.6861, 0.9577])
me_chest_lid.materials.append(mat_wood_basic)
me_chest_lid.materials.append(mat_metal_polished)
me_chest_lid.update()
me_chest_lid.normals_split_custom_set([tuple(v) for v in zip(*[iter([-0.6369, -0.771, -1.212e-07, -0.6369, -0.771, -1.212e-07, -0.6369, -0.771, -1.212e-07, -0.6369, -0.771, -1.212e-07, 7.724e-08, 0.8412, -0.5408, 7.724e-08, 0.8412, -0.5408, 7.724e-08, 0.8412, -0.5408, 7.724e-08, 0.8412, -0.5408, 1.408e-07, 0.379, -0.9254, 1.408e-07, 0.379, -0.9254, 1.408e-07, 0.379, -0.9254, 1.408e-07, 0.379, -0.9254, -1.218e-07, 0.379, 0.9254, -1.218e-07, 0.379, 0.9254, -1.218e-07, 0.379, 0.9254, -1.218e-07, 0.379, 0.9254, -0.8588, 2.223e-07, 0.5123, -0.8588, 2.223e-07, 0.5123, -0.8588, 2.223e-07, 0.5123, -0.8588, 2.223e-07, 0.5123, 0.6369, -0.771, 1.212e-07, 0.6369, -0.771, 1.212e-07, 0.6369, -0.771, 1.212e-07, 0.6369, -0.771, 1.212e-07, 1.047e-14, 1.0, -8.784e-08, 1.047e-14, 1.0, -8.784e-08, 1.047e-14, 1.0, -8.784e-08, 1.047e-14, 1.0, -8.784e-08, -7.022e-08, 0.8412, 0.5408, -7.022e-08, 0.8412, 0.5408, -7.022e-08, 0.8412, 0.5408, -7.022e-08, 0.8412, 0.5408, -0.514, 0.8578, -1.183e-07, -0.514, 0.8578, -1.183e-07, -0.514, 0.8578, -1.183e-07, -0.514, 0.8578, -1.183e-07, -0.8101, -0.2222, -0.5426, -0.8101, -0.2222, -0.5426, -0.8101, -0.2222, -0.5426, -0.8101, -0.2222, -0.5426, 0.9373, -0.3486, 1.385e-07, 0.9373, -0.3486, 1.385e-07, 0.9373, -0.3486, 1.385e-07, 0.9373, -0.3486, 1.385e-07, 0.514, 0.8578, 4.883e-08, 0.514, 0.8578, 4.883e-08, 0.514, 0.8578, 4.883e-08, 0.514, 0.8578, 4.883e-08, 1.51e-07, -4.371e-08, -1.0, 1.51e-07, -4.371e-08, -1.0, 1.51e-07, -4.371e-08, -1.0, 1.51e-07, -4.371e-08, -1.0, -1.032e-07, 0.0, 1.0, -1.032e-07, 0.0, 1.0, -1.032e-07, 0.0, 1.0, -1.032e-07, 0.0, 1.0, 2.074e-14, -1.0, 4.371e-08, 2.199e-14, -1.0, 4.371e-08, 2.319e-14, -1.0, 4.371e-08, 2.202e-14, -1.0, 4.371e-08, -6.28e-16, -1.0, 4.371e-08, 2.074e-14, -1.0, 4.371e-08, 2.202e-14, -1.0, 4.371e-08, -5.927e-16, -1.0, 4.371e-08, 6.146e-16, -1.0, 4.371e-08, -6.28e-16, -1.0, 4.371e-08, -5.927e-16, -1.0, 4.371e-08, 5.801e-16, -1.0, 4.371e-08, 2.199e-14, -1.0, 4.371e-08, 6.146e-16, -1.0, 4.371e-08, 5.801e-16, -1.0, 4.371e-08, 2.319e-14, -1.0, 4.371e-08, -4.786e-15, -1.0, 5.941e-08, -4.786e-15, -1.0, 5.941e-08, -4.786e-15, -1.0, 5.941e-08, -4.786e-15, -1.0, 5.941e-08, -0.9373, -0.3486, -1.112e-07, -0.9373, -0.3486, -1.112e-07, -0.9373, -0.3486, -1.112e-07, -0.9373, -0.3486, -1.112e-07, -1.338e-07, -0.6179, 0.7863, -1.338e-07, -0.6179, 0.7863, -1.338e-07, -0.6179, 0.7863, -1.338e-07, -0.6179, 0.7863, 1.189e-07, -0.6179, -0.7863, 1.189e-07, -0.6179, -0.7863, 1.189e-07, -0.6179, -0.7863, 1.189e-07, -0.6179, -0.7863, -1.0, -7.361e-07, 0.0, -1.0, -5.575e-07, -9.22e-08, -1.0, -5.575e-07, -9.22e-08, -1.0, -7.361e-07, 0.0, 1.0, 0.0, 9.22e-08, 1.0, 4.048e-07, 0.0, 1.0, 4.048e-07, 0.0, 1.0, 0.0, 9.22e-08, 1.0, 5.575e-07, 5.175e-08, 1.0, 5.575e-07, 5.175e-08, 1.0, 5.575e-07, 5.175e-08, 1.0, 5.575e-07, 5.175e-08, -1.0, 1.032e-06, -5.175e-08, -1.0, 0.0, -5.175e-08, -1.0, 0.0, -5.175e-08, -1.0, 1.032e-06, -5.175e-08, 1.0, 0.0, 8.566e-08, 1.0, 0.0, 1.779e-07, 1.0, 0.0, 1.779e-07, 1.0, 0.0, 8.566e-08, -1.0, -1.601e-06, -1.779e-07, -1.0, -5.695e-07, -8.566e-08, -1.0, -5.695e-07, -8.566e-08, -1.0, -1.601e-06, -1.779e-07, -1.0, -5.575e-07, -9.22e-08, -1.0, -1.601e-06, -1.779e-07, -1.0, -1.601e-06, -1.779e-07, -1.0, -5.575e-07, -9.22e-08, 1.0, 0.0, 1.779e-07, 1.0, 0.0, 9.22e-08, 1.0, 0.0, 9.22e-08, 1.0, 0.0, 1.779e-07, 1.0, 5.575e-07, 5.175e-08, 1.0, 0.0, 8.566e-08, 1.0, 0.0, 8.566e-08, 1.0, 5.575e-07, 5.175e-08, -1.0, -5.695e-07, -8.566e-08, -1.0, 1.032e-06, -5.175e-08, -1.0, 1.032e-06, -5.175e-08, -1.0, -5.695e-07, -8.566e-08, 1.0, 1.528e-06, 9.017e-08, 1.0, 1.124e-06, 9.017e-08, 1.0, 1.124e-06, 9.017e-08, 1.0, 1.528e-06, 9.017e-08, -1.0, -1.124e-06, -9.017e-08, -1.0, -1.302e-06, -9.017e-08, -1.0, -1.302e-06, -9.017e-08, -1.0, -1.124e-06, -9.017e-08, -1.0, -1.302e-06, -9.017e-08, -1.0, -7.361e-07, 0.0, -1.0, -7.361e-07, 0.0, -1.0, -1.302e-06, -9.017e-08, -1.0, 0.0, -5.175e-08, -1.0, -1.124e-06, -9.017e-08, -1.0, -1.124e-06, -9.017e-08, -1.0, 0.0, -5.175e-08, 1.0, 1.124e-06, 9.017e-08, 1.0, 5.575e-07, 5.175e-08, 1.0, 5.575e-07, 5.175e-08, 1.0, 1.124e-06, 9.017e-08, 1.0, 4.048e-07, 0.0, 1.0, 1.528e-06, 9.017e-08, 1.0, 1.528e-06, 9.017e-08, 1.0, 4.048e-07, 0.0, -1.0, -1.667e-07, -1.46e-07, -1.0, -1.667e-07, -1.46e-07, -1.0, 0.0, -1.397e-07, -1.0, 0.0, -1.397e-07, -1.0, -1.667e-07, -1.46e-07, -1.0, -1.667e-07, -1.46e-07, -1.0, -3.005e-07, -1.603e-07, -1.0, -3.005e-07, -1.603e-07, 1.0, 0.0, 1.46e-07, 1.0, 0.0, 1.46e-07, 1.0, 1.083e-07, 1.603e-07, 1.0, 1.083e-07, 1.603e-07, -1.0, -3.005e-07, -1.603e-07, -1.0, -3.005e-07, -1.603e-07, -1.0, 0.0, -1.804e-07, -1.0, 0.0, -1.804e-07, 1.0, 1.083e-07, 1.603e-07, 1.0, 1.083e-07, 1.603e-07, 1.0, 4.799e-07, 1.804e-07, 1.0, 4.799e-07, 1.804e-07, 1.0, 0.0, 1.46e-07, 1.0, 0.0, 1.46e-07, 1.0, 0.0, 1.397e-07, 1.0, 0.0, 1.397e-07, -0.8588, 0.0, -0.5123, -0.8588, 0.0, -0.5123, -0.8588, 0.0, -0.5123, -0.8588, 0.0, -0.5123, -0.7121, -0.5905, 0.3797, -0.7121, -0.5905, 0.3797, -0.7121, -0.5905, 0.3797, -0.7121, -0.5905, 0.3797, 0.8588, 0.0, -0.5123, 0.8588, 0.0, -0.5123, 0.8588, 0.0, -0.5123, 0.8588, 0.0, -0.5123, 0.7121, -0.5905, 0.3797, 0.7121, -0.5905, 0.3797, 0.7121, -0.5905, 0.3797, 0.7121, -0.5905, 0.3797, -0.8101, -0.2222, 0.5426, -0.8101, -0.2222, 0.5426, -0.8101, -0.2222, 0.5426, -0.8101, -0.2222, 0.5426, 0.8588, 2.223e-07, 0.5123, 0.8588, 2.223e-07, 0.5123, 0.8588, 2.223e-07, 0.5123, 0.8588, 2.223e-07, 0.5123, 0.7121, -0.5905, -0.3797, 0.7121, -0.5905, -0.3797, 0.7121, -0.5905, -0.3797, 0.7121, -0.5905, -0.3797, 0.8101, -0.2222, 0.5426, 0.8101, -0.2222, 0.5426, 0.8101, -0.2222, 0.5426, 0.8101, -0.2222, 0.5426, -0.7121, -0.5905, -0.3797, -0.7121, -0.5905, -0.3797, -0.7121, -0.5905, -0.3797, -0.7121, -0.5905, -0.3797, 0.8101, -0.2222, -0.5426, 0.8101, -0.2222, -0.5426, 0.8101, -0.2222, -0.5426, 0.8101, -0.2222, -0.5426, 0.0, 1.0, -7.543e-08, 0.0, 1.0, -7.543e-08, 0.0, 1.0, -7.543e-08, 0.0, 1.0, -7.543e-08, 0.0, 0.8445, 0.5356, 0.0, 0.8445, 0.5356, 0.0, 0.8445, 0.5356, 0.0, 0.8445, 0.5356, 0.0, 0.4008, 0.9162, 0.0, 0.4008, 0.9162, 0.0, 0.4008, 0.9162, 0.0, 0.4008, 0.9162, 0.0, 0.1666, 0.986, 0.0, 0.1666, 0.986, 0.0, 0.1666, 0.986, 0.0, 0.1666, 0.986, 1.0, 1.045e-08, 0.0, 1.0, -1.693e-08, 0.0, 1.0, -1.637e-08, 0.0, 1.0, 1.045e-08, 0.0, 0.0, 1.0, 0.005153, 0.0, 1.0, 0.005153, 0.0, 1.0, 0.005153, 0.0, 1.0, 0.005153, 0.0, 0.8543, -0.5197, 0.0, 0.8543, -0.5197, 0.0, 0.8543, -0.5197, 0.0, 0.8543, -0.5197, 1.385e-07, 0.395, -0.9187, 1.385e-07, 0.395, -0.9187, 1.385e-07, 0.395, -0.9187, 1.385e-07, 0.395, -0.9187, 1.654e-07, 0.01368, -0.9999, 1.654e-07, 0.01368, -0.9999, 1.654e-07, 0.01368, -0.9999, 1.654e-07, 0.01368, -0.9999, 0.0, 1.0, -1.461e-07, 0.0, 1.0, -1.461e-07, 0.0, 1.0, -1.461e-07, 0.0, 1.0, -1.461e-07, 0.0, 0.8445, 0.5356, 0.0, 0.8445, 0.5356, 0.0, 0.8445, 0.5356, 0.0, 0.8445, 0.5356, 0.0, 0.4008, 0.9162, 0.0, 0.4008, 0.9162, 0.0, 0.4008, 0.9162, 0.0, 0.4008, 0.9162, 0.0, -0.04154, 0.9991, 0.0, -0.04154, 0.9991, 0.0, -0.04154, 0.9991, 0.0, -0.04154, 0.9991, 8.526e-08, 0.8543, -0.5197, 8.526e-08, 0.8543, -0.5197, 8.526e-08, 0.8543, -0.5197, 8.526e-08, 0.8543, -0.5197, 1.385e-07, 0.395, -0.9187, 1.385e-07, 0.395, -0.9187, 1.385e-07, 0.395, -0.9187, 1.385e-07, 0.395, -0.9187, 1.67e-07, -0.01868, -0.9998, 1.67e-07, -0.01868, -0.9998, 1.67e-07, -0.01868, -0.9998, 1.67e-07, -0.01868, -0.9998, 3.331e-14, 1.0, -1.461e-07, 3.331e-14, 1.0, -1.461e-07, 3.331e-14, 1.0, -1.461e-07, 3.331e-14, 1.0, -1.461e-07, 0.0, 0.8445, 0.5356, 0.0, 0.8445, 0.5356, 0.0, 0.8445, 0.5356, 0.0, 0.8445, 0.5356, 0.0, 0.4008, 0.9162, 0.0, 0.4008, 0.9162, 0.0, 0.4008, 0.9162, 0.0, 0.4008, 0.9162, 0.0, -0.04154, 0.9991, 0.0, -0.04154, 0.9991, 0.0, -0.04154, 0.9991, 0.0, -0.04154, 0.9991, 8.526e-08, 0.8543, -0.5197, 8.526e-08, 0.8543, -0.5197, 8.526e-08, 0.8543, -0.5197, 8.526e-08, 0.8543, -0.5197, 1.385e-07, 0.395, -0.9187, 1.385e-07, 0.395, -0.9187, 1.385e-07, 0.395, -0.9187, 1.385e-07, 0.395, -0.9187, 1.485e-07, -0.01868, -0.9998, 1.485e-07, -0.01868, -0.9998, 1.485e-07, -0.01868, -0.9998, 1.485e-07, -0.01868, -0.9998, 0.0, -1.0, 0.0002526, 0.0, -1.0, 0.0002526, 0.0, -1.0, 0.0002526, 0.0, -1.0, 0.0002526, 0.0, -0.8447, -0.5352, 0.0, -0.8447, -0.5352, 0.0, -0.8447, -0.5352, 0.0, -0.8447, -0.5352, -0.0003766, -0.3965, -0.918, -0.0003766, -0.3965, -0.918, -0.0003766, -0.3965, -0.918, -0.0003766, -0.3965, -0.918, 0.0006216, -0.1516, -0.9884, 0.0006216, -0.1516, -0.9884, 0.0006216, -0.1516, -0.9884, 0.0006216, -0.1516, -0.9884, -1.0, 1.747e-08, 0.0, -1.0, 1.024e-08, 0.0, -1.0, 1.024e-08, 0.0, -1.0, 1.732e-08, 0.0, -1.0, 2.452e-08, 0.0, -1.0, 1.747e-08, 0.0, -1.0, 1.732e-08, 0.0, -1.0, 2.452e-08, 0.0, -9.123e-08, -0.855, 0.5186, -9.123e-08, -0.855, 0.5186, -9.123e-08, -0.855, 0.5186, -9.123e-08, -0.855, 0.5186, -1.476e-07, -0.3916, 0.9201, -1.476e-07, -0.3916, 0.9201, -1.476e-07, -0.3916, 0.9201, -1.476e-07, -0.3916, 0.9201, -1.51e-07, -0.005507, 1.0, -1.51e-07, -0.005507, 1.0, -1.51e-07, -0.005507, 1.0, -1.51e-07, -0.005507, 1.0, 0.0, -1.0, 0.0002527, 0.0, -1.0, 0.0002527, 0.0, -1.0, 0.0002527, 0.0, -1.0, 0.0002527, 0.0, -0.8447, -0.5352, 0.0, -0.8447, -0.5352, 0.0, -0.8447, -0.5352, 0.0, -0.8447, -0.5352, -0.0004275, -0.3987, -0.9171, -0.0004275, -0.3987, -0.9171, -0.0004275, -0.3987, -0.9171, -0.0004275, -0.3987, -0.9171, 0.0004481, 0.05267, -0.9986, 0.0004481, 0.05267, -0.9986, 0.0004481, 0.05267, -0.9986, 0.0004481, 0.05267, -0.9986, -9.123e-08, -0.855, 0.5186, -9.123e-08, -0.855, 0.5186, -9.123e-08, -0.855, 0.5186, -9.123e-08, -0.855, 0.5186, -1.479e-07, -0.392, 0.92, -1.479e-07, -0.392, 0.92, -1.479e-07, -0.392, 0.92, -1.479e-07, -0.392, 0.92, -1.506e-07, 0.02842, 0.9996, -1.506e-07, 0.02842, 0.9996, -1.506e-07, 0.02842, 0.9996, -1.506e-07, 0.02842, 0.9996, -1.438e-10, -1.0, 0.0002527, -1.438e-10, -1.0, 0.0002527, -1.438e-10, -1.0, 0.0002527, -1.438e-10, -1.0, 0.0002527, 0.0, -0.8447, -0.5352, 0.0, -0.8447, -0.5352, 0.0, -0.8447, -0.5352, 0.0, -0.8447, -0.5352, -0.0004275, -0.3987, -0.9171, -0.0004275, -0.3987, -0.9171, -0.0004275, -0.3987, -0.9171, -0.0004275, -0.3987, -0.9171, 0.0004474, 0.05267, -0.9986, 0.0004474, 0.05267, -0.9986, 0.0004474, 0.05267, -0.9986, 0.0004474, 0.05267, -0.9986, -9.123e-08, -0.855, 0.5186, -9.123e-08, -0.855, 0.5186, -9.123e-08, -0.855, 0.5186, -9.123e-08, -0.855, 0.5186, -1.232e-07, -0.392, 0.92, -1.232e-07, -0.392, 0.92, -1.232e-07, -0.392, 0.92, -1.232e-07, -0.392, 0.92, -1.506e-07, 0.02842, 0.9996, -1.506e-07, 0.02842, 0.9996, -1.506e-07, 0.02842, 0.9996, -1.506e-07, 0.02842, 0.9996, 1.0, 9.921e-08, 1.282e-07, 1.0, 0.0, 1.548e-07, 1.0, 0.0, 1.548e-07, 1.0, 9.919e-08, 1.282e-07, -1.0, 0.0, -1.548e-07, -1.0, -1.984e-07, -1.282e-07, -1.0, -1.984e-07, -1.282e-07, -1.0, 0.0, -1.548e-07, 1.0, 0.0, 1.548e-07, 1.0, -2.587e-08, 1.494e-07, 1.0, -2.59e-08, 1.494e-07, 1.0, 0.0, 1.548e-07, -1.0, 0.0, -1.491e-07, -1.0, 0.0, -1.548e-07, -1.0, 0.0, -1.548e-07, -1.0, 0.0, -1.491e-07, 1.0, -2.587e-08, 1.494e-07, 1.0, -5.174e-08, 1.365e-07, 1.0, -5.174e-08, 1.365e-07, 1.0, -2.59e-08, 1.494e-07, -1.0, 0.0, -1.358e-07, -1.0, 0.0, -1.491e-07, -1.0, 0.0, -1.491e-07, -1.0, 0.0, -1.358e-07, 0.9174, -0.397, 0.02837, 0.9174, -0.397, 0.02837, 0.9174, -0.397, 0.02837, 0.9174, -0.397, 0.02837, -0.8727, -0.4814, 0.08137, -0.8727, -0.4814, 0.08137, -0.8727, -0.4814, 0.08137, -0.8727, -0.4814, 0.08137, 0.9756, 0.2196, -0.006221, 0.9756, 0.2196, -0.006221, 0.9756, 0.2196, -0.006221, 0.9756, 0.2196, -0.006221, -0.9754, 0.2201, -0.00721, -0.9754, 0.2201, -0.00721, -0.9754, 0.2201, -0.00721, -0.9754, 0.2201, -0.00721, 0.0, -1.0, -0.005152, 0.0, -1.0, -0.005152, 0.0, -1.0, -0.005152, 0.0, -1.0, -0.005152, 0.9537, -0.3008, -0.003483, 0.9537, -0.3008, -0.003483, 0.9537, -0.3008, -0.003483, 0.9537, -0.3008, -0.003483, -0.9537, -0.3008, -0.003484, -0.9537, -0.3008, -0.003484, -0.9537, -0.3008, -0.003484, -0.9537, -0.3008, -0.003484, -1.0, -1.984e-07, -1.282e-07, -1.0, -2.515e-07, -1.223e-07, -1.0, -2.514e-07, -1.223e-07, -1.0, -1.984e-07, -1.282e-07, 1.0, 7.266e-08, 1.223e-07, 1.0, 9.921e-08, 1.282e-07, 1.0, 9.919e-08, 1.282e-07, 1.0, 7.258e-08, 1.223e-07, -1.0, -2.515e-07, -1.223e-07, -1.0, -7.197e-08, -1.784e-07, -1.0, -7.186e-08, -1.785e-07, -1.0, -2.514e-07, -1.223e-07, 1.0, 6.61e-09, 1.784e-07, 1.0, 7.266e-08, 1.223e-07, 1.0, 7.258e-08, 1.223e-07, 1.0, 6.81e-09, 1.785e-07, 2.189e-09, -0.9999, -0.01367, 2.189e-09, -0.9999, -0.01367, 2.189e-09, -0.9999, -0.01367, 2.189e-09, -0.9999, -0.01367, -1.0, -7.197e-08, -1.784e-07, -1.0, -3.772e-08, -2.213e-07, -1.0, -3.772e-08, -2.213e-07, -1.0, -7.186e-08, -1.785e-07, 1.0, 6.633e-08, 2.213e-07, 1.0, 6.61e-09, 1.784e-07, 1.0, 6.81e-09, 1.785e-07, 1.0, 6.633e-08, 2.213e-07, 1.0, 4.924e-07, 1.715e-07, 1.0, 2.107e-06, 8.41e-08, 1.0, 2.107e-06, 8.411e-08, 1.0, 4.929e-07, 1.715e-07, -1.0, -8.205e-07, -8.41e-08, -1.0, -7.937e-07, -1.715e-07, -1.0, -7.935e-07, -1.715e-07, -1.0, -8.203e-07, -8.411e-08, 1.0, 2.107e-06, 8.41e-08, 1.0, 1.241e-06, 4.806e-08, 1.0, 1.241e-06, 4.809e-08, 1.0, 2.107e-06, 8.411e-08, -1.0, -8.205e-07, -4.728e-08, -1.0, -8.205e-07, -8.41e-08, -1.0, -8.203e-07, -8.411e-08, -1.0, -8.202e-07, -4.73e-08, 1.0, 1.241e-06, 4.806e-08, 1.0, 8.417e-07, 9.612e-08, 1.0, 8.417e-07, 9.612e-08, 1.0, 1.241e-06, 4.809e-08, -1.0, 0.001672, -0.0001105, -1.0, -8.205e-07, -4.728e-08, -1.0, -8.202e-07, -4.73e-08, -1.0, 0.001652, -0.0001092, 0.0, -0.9991, -0.04154, 0.0, -0.9991, -0.04154, 0.0, -0.9991, -0.04154, 0.0, -0.9991, -0.04154, 0.9981, -0.06204, 0.004607, 0.9981, -0.06204, 0.004607, 0.9981, -0.06204, 0.004607, 0.9981, -0.06204, 0.004607, -1.0, 0.003315, -0.000219, -1.0, 0.001672, -0.0001105, -1.0, 0.001652, -0.0001092, -1.0, 0.003315, -0.000219, -1.0, -7.937e-07, -1.715e-07, -1.0, -7.937e-07, -8.736e-08, -1.0, -7.933e-07, -8.732e-08, -1.0, -7.935e-07, -1.715e-07, 1.0, -1.22e-06, 8.736e-08, 1.0, 4.924e-07, 1.715e-07, 1.0, 4.929e-07, 1.715e-07, 1.0, -1.22e-06, 8.732e-08, -1.0, -7.937e-07, -8.736e-08, -1.0, -1.902e-07, 0.0, -1.0, -1.908e-07, 0.0, -1.0, -7.933e-07, -8.732e-08, 1.0, -5.528e-07, 0.0, 1.0, -1.22e-06, 8.736e-08, 1.0, -1.22e-06, 8.732e-08, 1.0, -5.517e-07, 0.0, -2.737e-09, -0.9998, 0.01868, -2.737e-09, -0.9998, 0.01868, -2.737e-09, -0.9998, 0.01868, -2.737e-09, -0.9998, 0.01868, -1.0, -1.902e-07, 0.0, -1.0, -3.803e-07, 0.0, -1.0, -3.803e-07, 0.0, -1.0, -1.908e-07, 0.0, 1.0, -2.535e-07, 0.0, 1.0, -5.528e-07, 0.0, 1.0, -5.517e-07, 0.0, 1.0, -2.535e-07, 0.0, 1.0, 2.08e-06, 1.715e-07, 1.0, 1.286e-06, 8.41e-08, 1.0, 1.286e-06, 8.411e-08, 1.0, 2.08e-06, 1.715e-07, -1.0, 0.0, -8.41e-08, -1.0, 0.0, -1.715e-07, -1.0, 0.0, -1.715e-07, -1.0, 0.0, -8.411e-08, 1.0, 1.286e-06, 8.41e-08, 1.0, 0.0, 4.806e-08, 1.0, 0.0, 4.809e-08, 1.0, 1.286e-06, 8.411e-08, -1.0, 4.221e-07, -4.728e-08, -1.0, 0.0, -8.41e-08, -1.0, 0.0, -8.411e-08, -1.0, 4.222e-07, -4.73e-08, 1.0, 0.0, 4.806e-08, 1.0, 0.0, 9.612e-08, 1.0, 0.0, 9.612e-08, 1.0, 0.0, 4.809e-08, -1.0, 0.001673, -0.0001105, -1.0, 4.221e-07, -4.728e-08, -1.0, 4.222e-07, -4.73e-08, -1.0, 0.001653, -0.0001092, 0.0, -0.9991, -0.04154, 0.0, -0.9991, -0.04154, 0.0, -0.9991, -0.04154, 0.0, -0.9991, -0.04154, 0.9981, -0.06204, 0.004607, 0.9981, -0.06204, 0.004607, 0.9981, -0.06204, 0.004607, 0.9981, -0.06204, 0.004607, -1.0, 0.003316, -0.000219, -1.0, 0.001673, -0.0001105, -1.0, 0.001653, -0.0001092, -1.0, 0.003316, -0.000219, -1.0, 0.0, -1.715e-07, -1.0, 0.0, -8.736e-08, -1.0, 0.0, -8.732e-08, -1.0, 0.0, -1.715e-07, 1.0, 7.937e-07, 8.736e-08, 1.0, 2.08e-06, 1.715e-07, 1.0, 2.08e-06, 1.715e-07, 1.0, 7.933e-07, 8.732e-08, -1.0, 0.0, -8.736e-08, -1.0, -2.958e-07, 0.0, -1.0, -2.969e-07, 0.0, -1.0, 0.0, -8.732e-08, 1.0, 0.0, 0.0, 1.0, 7.937e-07, 8.736e-08, 1.0, 7.933e-07, 8.732e-08, 1.0, 0.0, 0.0, -2.737e-09, -0.9998, 0.01868, -2.737e-09, -0.9998, 0.01868, -2.737e-09, -0.9998, 0.01868, -2.737e-09, -0.9998, 0.01868, -1.0, -2.958e-07, 0.0, -1.0, -5.916e-07, 0.0, -1.0, -5.916e-07, 0.0, -1.0, -2.969e-07, 0.0, 1.0, 0.0, 0.0, 1.0, 0.0, 0.0, 1.0, 0.0, 0.0, 1.0, 0.0, 0.0, -0.8875, -0.4596, 0.03271, -0.8875, -0.4596, 0.03271, -0.8875, -0.4596, 0.03271, -0.8875, -0.4596, 0.03271, 0.8754, -0.4751, 0.08943, 0.8754, -0.4751, 0.08943, 0.8754, -0.4751, 0.08943, 0.8754, -0.4751, 0.08943, -0.002043, -0.6363, -0.7714, -0.002043, -0.6363, -0.7714, -0.002043, -0.6363, -0.7714, -0.002043, -0.6363, -0.7714, 0.0, 0.5674, 0.8234, 0.0, 0.5674, 0.8234, 0.0, 0.5674, 0.8234, 0.0, 0.5674, 0.8234, -8.791e-05, 0.0008013, 1.0, 8.624e-05, 0.0008009, 1.0, 0.0001326, 0.0008358, 1.0, -0.0001336, 0.0008353, 1.0, 8.624e-05, 0.0008009, 1.0, -1.545e-05, -0.002806, 1.0, -1.367e-05, -0.002774, 1.0, 0.0001326, 0.0008358, 1.0, 1.592e-05, -0.002805, 1.0, -8.791e-05, 0.0008013, 1.0, -0.0001336, 0.0008353, 1.0, 1.418e-05, -0.002774, 1.0, -0.0001144, -0.00587, 1.0, 0.0001172, -0.005875, 1.0, 0.0001306, -0.005957, 1.0, -4.002e-05, -0.005403, 1.0, -1.545e-05, -0.002806, 1.0, -0.0001144, -0.00587, 1.0, -4.002e-05, -0.005403, 1.0, -1.367e-05, -0.002774, 1.0, 0.0001172, -0.005875, 1.0, 1.592e-05, -0.002805, 1.0, 1.418e-05, -0.002774, 1.0, 0.0001306, -0.005957, 1.0, 0.0003484, -0.01543, -0.9999, 0.0009605, -0.01598, -0.9999, 0.0009796, -0.01594, -0.9999, 0.0007937, -0.01545, -0.9999, -0.0006945, -0.01538, -0.9999, 0.0003484, -0.01543, -0.9999, 0.0007937, -0.01545, -0.9999, -0.0006945, -0.01538, -0.9999, 0.0009605, -0.01598, -0.9999, 0.0006696, -0.01659, -0.9999, 0.0006696, -0.01659, -0.9999, 0.0009796, -0.01594, -0.9999, 0.0001307, 0.006048, -1.0, -8.048e-05, 0.006012, -1.0, -9.01e-06, 0.00527, -1.0, 1.772e-05, 0.005294, -1.0, -8.048e-05, 0.006012, -1.0, -0.0001599, 0.006838, -1.0, -0.0001599, 0.006838, -1.0, -9.01e-06, 0.00527, -1.0, 0.000258, 0.006897, -1.0, 0.0001307, 0.006048, -1.0, 1.772e-05, 0.005294, -1.0, 0.000258, 0.006897, -1.0, 1.0, -1.693e-08, 0.0, 1.0, -4.362e-08, 0.0, 1.0, -4.362e-08, 0.0, 1.0, -1.637e-08, 0.0, 0.00347, -0.9969, 0.07799, 0.00347, -0.9969, 0.07799, 0.00347, -0.9969, 0.07799, 0.00347, -0.9969, 0.07799])] * 3)])
me_chest = bpy.data.meshes.new('Chest')
me_chest.from_pydata([(0.4763, -5.823e-08, -0.2546), (0.4486, 0.454, -0.2165), (0.4763, -3.598e-08, 0.2546), (0.4486, 0.454, 0.2165), (-0.4763, -5.823e-08, -0.2546), (-0.4486, 0.454, -0.2165), (-0.4763, -3.598e-08, 0.2546), (-0.4486, 0.454, 0.2165), (0.4763, 0.454, -0.2546), (0.4763, 0.454, 0.2546), (-0.4763, 0.454, 0.2546), (-0.4763, 0.454, -0.2546), (0.4486, 0.03436, -0.2165), (0.4486, 0.03436, 0.2165), (-0.4486, 0.03436, 0.2165), (-0.4486, 0.03436, -0.2165), (0.03653, -3.374e-08, 0.2507), (-0.03653, -3.374e-08, 0.2507), (0.03653, 0.35, 0.2507), (-0.03653, 0.35, 0.2507), (0.03653, 0.35, 0.2784), (0.03653, -3.253e-08, 0.2784), (-0.03653, -3.253e-08, 0.2784), (-0.03653, 0.35, 0.2784), (-0.03653, 0.3882, 0.2658), (0.03653, 0.3882, 0.2658), (-0.03653, 0.3882, 0.2513), (0.03653, 0.3882, 0.2513), (0.03653, 0.4535, 0.2513), (-0.03653, 0.4535, 0.2513), (0.03653, 0.4535, 0.2658), (-0.03653, 0.4535, 0.2658), (0.03653, 0.4473, -0.2491), (0.03653, -0.00153, -0.2491), (-0.03653, -0.00153, -0.2491), (-0.03653, 0.4473, -0.2491), (0.03653, 0.4473, -0.2669), (0.03653, -0.00153, -0.2669), (-0.03653, -0.00153, -0.2669), (-0.03653, 0.4473, -0.2669), (0.1995, 0.4599, -0.285), (0.1995, 0.4299, -0.285), (0.4016, 0.4299, -0.285), (0.4016, 0.4599, -0.285), (0.4016, 0.4599, -0.2558), (0.4016, 0.4299, -0.2558), (0.1995, 0.4299, -0.2558), (0.1995, 0.4599, -0.2558), (0.1995, 0.4449, -0.2926), (0.4016, 0.4449, -0.2926), (0.4016, 0.4449, -0.2483), (0.1995, 0.4449, -0.2483), (0.1995, 0.4253, -0.2704), (0.4016, 0.4253, -0.2704), (0.1995, 0.4645, -0.2704), (0.4016, 0.4645, -0.2704), (0.4016, 0.4449, -0.2704), (0.1995, 0.4449, -0.2704), (-0.4034, 0.4599, -0.285), (-0.4034, 0.4299, -0.285), (-0.2013, 0.4299, -0.285), (-0.2013, 0.4599, -0.285), (-0.2013, 0.4599, -0.2558), (-0.2013, 0.4299, -0.2558), (-0.4034, 0.4299, -0.2558), (-0.4034, 0.4599, -0.2558), (-0.4034, 0.4449, -0.2926), (-0.2013, 0.4449, -0.2926), (-0.2013, 0.4449, -0.2483), (-0.4034, 0.4449, -0.2483), (-0.4034, 0.4253, -0.2704), (-0.2013, 0.4253, -0.2704), (-0.4034, 0.4645, -0.2704), (-0.2013, 0.4645, -0.2704), (-0.2013, 0.4449, -0.2704), (-0.4034, 0.4449, -0.2704), (0.4768, 0.3882, 0.2526), (-0.4768, 0.3882, 0.2526), (-0.4768, 0.4535, 0.2526), (0.4768, 0.4535, 0.2526), (-0.4902, 0.3882, 0.2736), (-0.4902, 0.4535, 0.2736), (0.4902, 0.4535, 0.2736), (0.4902, 0.3882, 0.2736), (0.4768, 0.3882, -0.255), (-0.4768, 0.3882, -0.255), (-0.4902, 0.3882, -0.2782), (-0.4902, 0.4535, -0.2782), (0.4902, 0.4535, -0.2782), (0.4902, 0.3882, -0.2782), (0.4757, -3.374e-08, 0.2507), (0.4027, -3.374e-08, 0.2507), (0.4757, 0.35, 0.2507), (0.4027, 0.35, 0.2507), (0.4757, 0.35, 0.2685), (0.4757, -3.297e-08, 0.2685), (0.4027, -3.297e-08, 0.2685), (0.4027, 0.35, 0.2685), (0.4027, 0.3882, 0.2658), (0.4757, 0.3882, 0.2658), (0.4027, 0.3882, 0.2513), (0.4757, 0.3882, 0.2513), (-0.4751, 0.35, 0.2507), (-0.4021, 0.35, 0.2507), (-0.4751, -3.374e-08, 0.2507), (-0.4021, -3.374e-08, 0.2507), (-0.05337, 0.4535, 0.2526), (0.05337, 0.4535, 0.2526), (-0.05337, 0.3882, 0.2526), (0.05337, 0.3882, 0.2526), (-0.05487, 0.4535, 0.2736), (0.05487, 0.4535, 0.2736), (-0.05487, 0.3882, 0.2736), (0.05487, 0.3882, 0.2736), (-0.03342, 0.4479, 0.2526), (0.03342, 0.4479, 0.2526), (-0.03342, 0.3938, 0.2526), (0.03342, 0.3938, 0.2526), (-0.03436, 0.4479, 0.2638), (0.03436, 0.4479, 0.2638), (-0.03436, 0.3938, 0.2638), (0.03436, 0.3938, 0.2638), (-0.4021, 0.35, 0.2685), (-0.4021, -3.297e-08, 0.2685), (-0.4751, -3.297e-08, 0.2685), (-0.4751, 0.35, 0.2685), (-0.4751, 0.3882, 0.2658), (-0.4021, 0.3882, 0.2658), (-0.4751, 0.3882, 0.2513), (-0.4021, 0.3882, 0.2513), (0.4763, 0.02262, -0.2319), (0.4763, 0.3651, -0.2319), (0.4763, 0.3651, 0.2319), (0.4763, 0.02262, 0.2319), (-0.4763, 0.02262, 0.2319), (-0.4763, 0.3651, 0.2319), (-0.4763, 0.3651, -0.2319), (-0.4763, 0.02262, -0.2319), (0.4573, 0.04177, -0.2128), (0.4573, 0.346, -0.2128), (0.4573, 0.346, 0.2128), (0.4573, 0.04177, 0.2128), (-0.4573, 0.04177, 0.2128), (-0.4573, 0.346, 0.2128), (-0.4573, 0.346, -0.2128), (-0.4573, 0.04177, -0.2128), (0.4793, 0.4497, -0.2703), (0.406, 0.4497, -0.2703), (-0.4048, 0.4497, -0.2703), (-0.4781, 0.4497, -0.2703), (0.4793, 0.4501, -0.2533), (0.406, 0.4501, -0.2533), (-0.4048, 0.4501, -0.2533), (-0.4781, 0.4501, -0.2533), (0.4793, 0.000231, -0.2703), (0.406, 0.000231, -0.2703), (-0.4048, 0.000231, -0.2703), (-0.4781, 0.000231, -0.2703), (0.4793, 0.0005486, -0.2533), (0.406, 0.0005486, -0.2533), (-0.4048, 0.0005486, -0.2533), (-0.4781, 0.0005486, -0.2533), (-0.4763, 0.454, -0.2546), (0.4763, 0.454, -0.2546), (0.006062, 0.401, 0.2642), (0.006062, 0.408, 0.2642), (-2.38e-07, 0.4115, 0.2642), (-0.006062, 0.408, 0.2642), (-0.006062, 0.401, 0.2642), (-2.363e-07, 0.3975, 0.2642), (-2.405e-07, 0.4535, 0.2893), (-0.006062, 0.45, 0.2893), (-0.006062, 0.443, 0.2893), (-2.401e-07, 0.4395, 0.2893), (0.006062, 0.443, 0.2893), (0.006062, 0.45, 0.2893), (-2.413e-07, 0.4497, 0.3033), (-0.006062, 0.4467, 0.3015), (-0.006062, 0.4406, 0.298), (-2.405e-07, 0.4376, 0.2963), (0.006062, 0.4406, 0.298), (0.006062, 0.4467, 0.3015), (-2.413e-07, 0.4395, 0.3135), (-0.006062, 0.4377, 0.3105), (-0.006062, 0.4342, 0.3044), (-2.405e-07, 0.4325, 0.3014), (0.006062, 0.4342, 0.3044), (0.006062, 0.4377, 0.3105), (-2.405e-07, 0.4255, 0.3173), (-0.006062, 0.4255, 0.3138), (-0.006062, 0.4255, 0.3068), (-2.401e-07, 0.4255, 0.3033), (0.006062, 0.4255, 0.3068), (0.006062, 0.4255, 0.3138), (-2.392e-07, 0.4115, 0.3135), (-0.006062, 0.4132, 0.3105), (-0.006062, 0.4167, 0.3044), (-2.394e-07, 0.4185, 0.3014), (0.006062, 0.4167, 0.3044), (0.006062, 0.4132, 0.3105), (-2.376e-07, 0.4012, 0.3033), (-0.006062, 0.4043, 0.3015), (-0.006062, 0.4103, 0.298), (-2.386e-07, 0.4133, 0.2963), (0.006062, 0.4103, 0.298), (0.006062, 0.4043, 0.3015), (-2.363e-07, 0.3975, 0.2893), (-0.006062, 0.401, 0.2893), (-0.006062, 0.408, 0.2893), (-2.38e-07, 0.4115, 0.2893), (0.006062, 0.408, 0.2893), (0.006062, 0.401, 0.2893), (0.006062, 0.45, 0.2642), (0.006062, 0.443, 0.2642), (-2.401e-07, 0.4395, 0.2642), (-0.006062, 0.443, 0.2642), (-0.006062, 0.45, 0.2642), (-2.405e-07, 0.4535, 0.2642)], [], [(138, 139, 140, 141), (2, 9, 10, 6), (142, 143, 144, 145), (4, 162, 163, 0), (2, 6, 4, 0), (1, 5, 15, 12), (1, 3, 9, 163), (3, 7, 10, 9), (7, 5, 162, 10), (5, 1, 163, 162), (14, 13, 12, 15), (7, 3, 13, 14), (5, 7, 14, 15), (3, 1, 12, 13), (24, 25, 30, 31), (21, 20, 23, 22), (23, 20, 25, 24), (16, 18, 20, 21), (19, 17, 22, 23), (19, 23, 24, 26), (26, 24, 31, 29), (29, 31, 30, 28), (25, 27, 28, 30), (20, 18, 27, 25), (22, 17, 16, 21), (37, 38, 39, 36), (33, 34, 38, 37), (35, 32, 36, 39), (32, 33, 37, 36), (34, 35, 39, 38), (49, 48, 40, 43), (50, 44, 47, 51), (53, 52, 41, 42), (57, 54, 40, 48), (56, 53, 42, 49), (54, 55, 43, 40), (55, 56, 49, 43), (52, 57, 48, 41), (45, 50, 51, 46), (42, 41, 48, 49), (46, 51, 57, 52), (44, 50, 56, 55), (47, 44, 55, 54), (50, 45, 53, 56), (51, 47, 54, 57), (45, 46, 52, 53), (67, 66, 58, 61), (68, 62, 65, 69), (71, 70, 59, 60), (75, 72, 58, 66), (74, 71, 60, 67), (72, 73, 61, 58), (73, 74, 67, 61), (70, 75, 66, 59), (63, 68, 69, 64), (60, 59, 66, 67), (64, 69, 75, 70), (62, 68, 74, 73), (65, 62, 73, 72), (68, 63, 71, 74), (69, 65, 72, 75), (63, 64, 70, 71), (80, 81, 87, 86), (112, 110, 81, 80), (106, 78, 81, 110), (81, 78, 11, 87), (109, 76, 83, 113), (77, 80, 86, 85), (83, 76, 84, 89), (79, 82, 88, 8), (82, 83, 89, 88), (89, 86, 87, 88), (84, 85, 86, 89), (123, 122, 125, 124), (95, 94, 97, 96), (97, 94, 99, 98), (90, 92, 94, 95), (93, 91, 96, 97), (93, 97, 98, 100), (125, 122, 127, 126), (105, 103, 122, 123), (102, 104, 124, 125), (94, 92, 101, 99), (96, 91, 90, 95), (77, 108, 112, 80), (117, 109, 113, 121), (79, 107, 111, 82), (114, 106, 110, 118), (83, 82, 111, 113), (120, 118, 110, 112), (113, 111, 119, 121), (107, 115, 119, 111), (108, 116, 120, 112), (102, 125, 126, 128), (122, 103, 129, 127), (124, 104, 105, 123), (0, 163, 131, 130), (163, 9, 132, 131), (9, 2, 133, 132), (2, 0, 130, 133), (6, 10, 135, 134), (10, 162, 136, 135), (162, 4, 137, 136), (4, 6, 134, 137), (130, 131, 139, 138), (131, 132, 140, 139), (132, 133, 141, 140), (133, 130, 138, 141), (134, 135, 143, 142), (135, 136, 144, 143), (136, 137, 145, 144), (137, 134, 142, 145), (147, 151, 150, 146), (149, 153, 152, 148), (155, 154, 158, 159), (157, 156, 160, 161), (151, 147, 155, 159), (152, 153, 161, 160), (149, 148, 156, 157), (148, 152, 160, 156), (146, 150, 158, 154), (150, 151, 159, 158), (147, 146, 154, 155), (153, 149, 157, 161), (88, 87, 11, 8), (172, 171, 216, 215), (211, 206, 169, 164), (173, 172, 215, 214), (206, 207, 168, 169), (207, 208, 167, 168), (210, 211, 164, 165), (170, 171, 177, 176), (171, 172, 178, 177), (172, 173, 179, 178), (173, 174, 180, 179), (174, 175, 181, 180), (175, 170, 176, 181), (176, 177, 183, 182), (177, 178, 184, 183), (178, 179, 185, 184), (179, 180, 186, 185), (180, 181, 187, 186), (181, 176, 182, 187), (182, 183, 189, 188), (183, 184, 190, 189), (184, 185, 191, 190), (185, 186, 192, 191), (186, 187, 193, 192), (187, 182, 188, 193), (188, 189, 195, 194), (189, 190, 196, 195), (190, 191, 197, 196), (191, 192, 198, 197), (192, 193, 199, 198), (193, 188, 194, 199), (194, 195, 201, 200), (195, 196, 202, 201), (196, 197, 203, 202), (197, 198, 204, 203), (198, 199, 205, 204), (199, 194, 200, 205), (200, 201, 207, 206), (201, 202, 208, 207), (202, 203, 209, 208), (203, 204, 210, 209), (204, 205, 211, 210), (205, 200, 206, 211), (175, 174, 213, 212), (208, 209, 166, 167), (209, 210, 165, 166), (171, 170, 217, 216), (170, 175, 212, 217), (174, 173, 214, 213)])
me_chest.polygons.foreach_set('use_smooth', [True] * 173)
me_chest.polygons.foreach_set('material_index', [0, 0, 0, 0, 0, 0, 0, 0, 0, 0, 0, 0, 0, 0, 1, 1, 1, 1, 1, 1, 1, 1, 1, 1, 1, 1, 1, 1, 1, 1, 1, 1, 1, 1, 1, 1, 1, 1, 1, 1, 1, 1, 1, 1, 1, 1, 1, 1, 1, 1, 1, 1, 1, 1, 1, 1, 1, 1, 1, 1, 1, 1, 1, 1, 1, 1, 1, 1, 1, 1, 1, 1, 1, 1, 1, 1, 1, 1, 1, 1, 1, 1, 1, 1, 1, 1, 1, 1, 1, 1, 1, 1, 1, 1, 1, 1, 0, 0, 0, 0, 0, 0, 0, 0, 0, 0, 0, 0, 0, 0, 0, 0, 1, 1, 1, 1, 1, 1, 1, 1, 1, 1, 1, 1, 1, 2, 2, 2, 2, 2, 2, 2, 2, 2, 2, 2, 2, 2, 2, 2, 2, 2, 2, 2, 2, 2, 2, 2, 2, 2, 2, 2, 2, 2, 2, 2, 2, 2, 2, 2, 2, 2, 2, 2, 2, 2, 2, 2, 2, 2, 2, 2, 2])
_k = set([(0, 2), (0, 4), (0, 163), (1, 3), (1, 5), (1, 12), (2, 6), (2, 9), (3, 7), (3, 13), (4, 6), (4, 162), (5, 7), (5, 15), (6, 10), (7, 14), (8, 88), (9, 10), (9, 163), (10, 162), (11, 87), (12, 13), (12, 15), (13, 14), (14, 15), (16, 21), (17, 22), (20, 21), (20, 23), (20, 25), (21, 22), (22, 23), (23, 24), (24, 25), (24, 31), (25, 30), (28, 30), (29, 31), (30, 31), (32, 36), (33, 37), (34, 38), (35, 39), (36, 37), (36, 39), (37, 38), (38, 39), (40, 43), (40, 48), (40, 54), (41, 42), (41, 48), (41, 52), (42, 49), (42, 53), (43, 49), (43, 55), (44, 47), (44, 50), (44, 55), (45, 46), (45, 50), (45, 53), (46, 51), (46, 52), (47, 51), (47, 54), (48, 49), (50, 51), (52, 53), (54, 55), (58, 61), (58, 66), (58, 72), (59, 60), (59, 66), (59, 70), (60, 67), (60, 71), (61, 67), (61, 73), (62, 65), (62, 68), (62, 73), (63, 64), (63, 68), (63, 71), (64, 69), (64, 70), (65, 69), (65, 72), (66, 67), (68, 69), (70, 71), (72, 73), (78, 81), (79, 82), (80, 81), (80, 86), (80, 112), (81, 87), (81, 110), (82, 83), (82, 88), (82, 111), (83, 89), (83, 113), (86, 87), (86, 89), (87, 88), (88, 89), (90, 95), (91, 96), (94, 95), (94, 97), (94, 99), (95, 96), (96, 97), (97, 98), (104, 124), (105, 123), (106, 110), (107, 111), (108, 112), (109, 113), (110, 112), (110, 118), (111, 113), (111, 119), (112, 120), (113, 121), (122, 123), (122, 125), (122, 127), (123, 124), (124, 125), (125, 126), (130, 131), (130, 133), (130, 138), (131, 132), (131, 139), (132, 133), (132, 140), (133, 141), (134, 135), (134, 137), (134, 142), (135, 136), (135, 143), (136, 137), (136, 144), (137, 145), (138, 139), (138, 141), (139, 140), (140, 141), (142, 143), (142, 145), (143, 144), (144, 145), (146, 147), (146, 150), (146, 154), (147, 151), (147, 155), (148, 149), (148, 152), (148, 156), (149, 153), (149, 157), (150, 151), (150, 158), (151, 159), (152, 153), (152, 160), (153, 161), (154, 155), (154, 158), (155, 159), (156, 157), (156, 160), (157, 161), (158, 159), (160, 161), (162, 163)])
me_chest.attributes.new('sharp_edge', 'BOOLEAN', 'EDGE').data.foreach_set('value', [ (min(e.vertices), max(e.vertices)) in _k for e in me_chest.edges])
_uv = me_chest.uv_layers.new(name='UVMap')
_uv.uv.foreach_set('vector', [0.2304, 0.9598, 0.2304, 0.9598, 0.2304, 0.9598, 0.2304, 0.9598, 0.2304, 0.9598, 0.2304, 0.9598, 0.2304, 0.9598, 0.2304, 0.9598, 0.2304, 0.9598, 0.2304, 0.9598, 0.2304, 0.9598, 0.2304, 0.9598, 0.2304, 0.9598, 0.2304, 0.9598, 0.2304, 0.9598, 0.2304, 0.9598, 0.2304, 0.9598, 0.2304, 0.9598, 0.2304, 0.9598, 0.2304, 0.9598, 0.2304, 0.9598, 0.2304, 0.9598, 0.2304, 0.9598, 0.2304, 0.9598, 0.2304, 0.9598, 0.2304, 0.9598, 0.2304, 0.9598, 0.2304, 0.9598, 0.2304, 0.9598, 0.2304, 0.9598, 0.2304, 0.9598, 0.2304, 0.9598, 0.2304, 0.9598, 0.2304, 0.9598, 0.2304, 0.9598, 0.2304, 0.9598, 0.2304, 0.9598, 0.2304, 0.9598, 0.2304, 0.9598, 0.2304, 0.9598, 0.2304, 0.9598, 0.2304, 0.9598, 0.2304, 0.9598, 0.2304, 0.9598, 0.2304, 0.9598, 0.2304, 0.9598, 0.2304, 0.9598, 0.2304, 0.9598, 0.2304, 0.9598, 0.2304, 0.9598, 0.2304, 0.9598, 0.2304, 0.9598, 0.2304, 0.9598, 0.2304, 0.9598, 0.2304, 0.9598, 0.2304, 0.9598, 0.6861, 0.9541, 0.6861, 0.9541, 0.6861, 0.9541, 0.6861, 0.9541, 0.6861, 0.9541, 0.6861, 0.9541, 0.6861, 0.9541, 0.6861, 0.9541, 0.6861, 0.9541, 0.6861, 0.9541, 0.6861, 0.9541, 0.6861, 0.9541, 0.6861, 0.9541, 0.6861, 0.9541, 0.6861, 0.9541, 0.6861, 0.9541, 0.6861, 0.9541, 0.6861, 0.9541, 0.6861, 0.9541, 0.6861, 0.9541, 0.6861, 0.9541, 0.6861, 0.9541, 0.6861, 0.9541, 0.6861, 0.9541, 0.6861, 0.9541, 0.6861, 0.9541, 0.6861, 0.9541, 0.6861, 0.9541, 0.6861, 0.9541, 0.6861, 0.9541, 0.6861, 0.9541, 0.6861, 0.9541, 0.6861, 0.9541, 0.6861, 0.9541, 0.6861, 0.9541, 0.6861, 0.9541, 0.6861, 0.9541, 0.6861, 0.9541, 0.6861, 0.9541, 0.6861, 0.9541, 0.6861, 0.9541, 0.6861, 0.9541, 0.6861, 0.9541, 0.6861, 0.9541, 0.6861, 0.9541, 0.6861, 0.9541, 0.6861, 0.9541, 0.6861, 0.9541, 0.6861, 0.9541, 0.6861, 0.9541, 0.6861, 0.9541, 0.6861, 0.9541, 0.6861, 0.9541, 0.6861, 0.9541, 0.6861, 0.9541, 0.6861, 0.9541, 0.6861, 0.9541, 0.6861, 0.9541, 0.6861, 0.9541, 0.6861, 0.9541, 0.6861, 0.9541, 0.6861, 0.9541, 0.6861, 0.9541, 0.6861, 0.9541, 0.6861, 0.9541, 0.6861, 0.9541, 0.6861, 0.9541, 0.6861, 0.9541, 0.6861, 0.9541, 0.6861, 0.9541, 0.6861, 0.9541, 0.6861, 0.9541, 0.6861, 0.9541, 0.6861, 0.9541, 0.6861, 0.9541, 0.6861, 0.9541, 0.6861, 0.9541, 0.6861, 0.9541, 0.6861, 0.9541, 0.6861, 0.9541, 0.6861, 0.9541, 0.6861, 0.9541, 0.6861, 0.9541, 0.6861, 0.9541, 0.6861, 0.9541, 0.6861, 0.9541, 0.6861, 0.9541, 0.6861, 0.9541, 0.6861, 0.9541, 0.6861, 0.9541, 0.6861, 0.9541, 0.6861, 0.9541, 0.6861, 0.9541, 0.6861, 0.9541, 0.6861, 0.9541, 0.6861, 0.9541, 0.6861, 0.9541, 0.6861, 0.9541, 0.6861, 0.9541, 0.6861, 0.9541, 0.6861, 0.9541, 0.6861, 0.9541, 0.6861, 0.9541, 0.6861, 0.9541, 0.6861, 0.9541, 0.6861, 0.9541, 0.6861, 0.9541, 0.6861, 0.9541, 0.6861, 0.9541, 0.6861, 0.9541, 0.6861, 0.9541, 0.6861, 0.9541, 0.6861, 0.9541, 0.6861, 0.9541, 0.6861, 0.9541, 0.6861, 0.9541, 0.6861, 0.9541, 0.6861, 0.9541, 0.6861, 0.9541, 0.6861, 0.9541, 0.6861, 0.9541, 0.6861, 0.9541, 0.6861, 0.9541, 0.6861, 0.9541, 0.6861, 0.9541, 0.6861, 0.9541, 0.6861, 0.9541, 0.6861, 0.9541, 0.6861, 0.9541, 0.6861, 0.9541, 0.6861, 0.9541, 0.6861, 0.9541, 0.6861, 0.9541, 0.6861, 0.9541, 0.6861, 0.9541, 0.6861, 0.9541, 0.6861, 0.9541, 0.6861, 0.9541, 0.6861, 0.9541, 0.6861, 0.9541, 0.6861, 0.9541, 0.6861, 0.9541, 0.6861, 0.9541, 0.6861, 0.9541, 0.6861, 0.9541, 0.6861, 0.9541, 0.6861, 0.9541, 0.6861, 0.9541, 0.6861, 0.9541, 0.6861, 0.9541, 0.6861, 0.9541, 0.6861, 0.9541, 0.6861, 0.9541, 0.6861, 0.9541, 0.6861, 0.9541, 0.6861, 0.9541, 0.6861, 0.9541, 0.6861, 0.9541, 0.6861, 0.9541, 0.6861, 0.9541, 0.6861, 0.9541, 0.6861, 0.9541, 0.6861, 0.9541, 0.6861, 0.9541, 0.6861, 0.9541, 0.6861, 0.9541, 0.6861, 0.9541, 0.6861, 0.9541, 0.6861, 0.9541, 0.6861, 0.9541, 0.6861, 0.9541, 0.6861, 0.9541, 0.6861, 0.9541, 0.6861, 0.9541, 0.6861, 0.9541, 0.6861, 0.9541, 0.6861, 0.9541, 0.6861, 0.9541, 0.6861, 0.9541, 0.6861, 0.9541, 0.6861, 0.9541, 0.6861, 0.9541, 0.6861, 0.9541, 0.6861, 0.9541, 0.6861, 0.9541, 0.6861, 0.9541, 0.6861, 0.9541, 0.6861, 0.9541, 0.6861, 0.9541, 0.6861, 0.9541, 0.6861, 0.9541, 0.6861, 0.9541, 0.6861, 0.9541, 0.6861, 0.9541, 0.6861, 0.9541, 0.6861, 0.9541, 0.6861, 0.9541, 0.6861, 0.9541, 0.6861, 0.9541, 0.6861, 0.9541, 0.6861, 0.9541, 0.6861, 0.9541, 0.6861, 0.9541, 0.6861, 0.9541, 0.6861, 0.9541, 0.6861, 0.9541, 0.6861, 0.9541, 0.6861, 0.9541, 0.6861, 0.9541, 0.6861, 0.9541, 0.6861, 0.9541, 0.6861, 0.9541, 0.6861, 0.9541, 0.6861, 0.9541, 0.6861, 0.9541, 0.6861, 0.9541, 0.6861, 0.9541, 0.6861, 0.9541, 0.6861, 0.9541, 0.6861, 0.9541, 0.6861, 0.9541, 0.6861, 0.9541, 0.6861, 0.9541, 0.6861, 0.9541, 0.6861, 0.9541, 0.6861, 0.9541, 0.6861, 0.9541, 0.6861, 0.9541, 0.6861, 0.9541, 0.6861, 0.9541, 0.6861, 0.9541, 0.6861, 0.9541, 0.6861, 0.9541, 0.6861, 0.9541, 0.6861, 0.9541, 0.6861, 0.9541, 0.6861, 0.9541, 0.6861, 0.9541, 0.6861, 0.9541, 0.6861, 0.9541, 0.6861, 0.9541, 0.6861, 0.9541, 0.6861, 0.9541, 0.6861, 0.9541, 0.6861, 0.9541, 0.6861, 0.9541, 0.6861, 0.9541, 0.6861, 0.9541, 0.6861, 0.9541, 0.6861, 0.9541, 0.6861, 0.9541, 0.6861, 0.9541, 0.6861, 0.9541, 0.6861, 0.9541, 0.6861, 0.9541, 0.6861, 0.9541, 0.6861, 0.9541, 0.6861, 0.9541, 0.6861, 0.9541, 0.6861, 0.9541, 0.6861, 0.9541, 0.6861, 0.9541, 0.6861, 0.9541, 0.6861, 0.9541, 0.6861, 0.9541, 0.6861, 0.9541, 0.6861, 0.9541, 0.6861, 0.9541, 0.6861, 0.9541, 0.6861, 0.9541, 0.6861, 0.9541, 0.6861, 0.9541, 0.6861, 0.9541, 0.6861, 0.9541, 0.6861, 0.9541, 0.6861, 0.9541, 0.6861, 0.9541, 0.6861, 0.9541, 0.6861, 0.9541, 0.6861, 0.9541, 0.6861, 0.9541, 0.6861, 0.9541, 0.6861, 0.9541, 0.6861, 0.9541, 0.6861, 0.9541, 0.6861, 0.9541, 0.6861, 0.9541, 0.6861, 0.9541, 0.6861, 0.9541, 0.6861, 0.9541, 0.6861, 0.9541, 0.6861, 0.9541, 0.6861, 0.9541, 0.6861, 0.9541, 0.6861, 0.9541, 0.6861, 0.9541, 0.6861, 0.9541, 0.6861, 0.9541, 0.6861, 0.9541, 0.6861, 0.9541, 0.6861, 0.9541, 0.6861, 0.9541, 0.6861, 0.9541, 0.6861, 0.9541, 0.6861, 0.9541, 0.6861, 0.9541, 0.6861, 0.9541, 0.6861, 0.9541, 0.6861, 0.9541, 0.6861, 0.9541, 0.6861, 0.9541, 0.6861, 0.9541, 0.6861, 0.9541, 0.6861, 0.9541, 0.6861, 0.9541, 0.6861, 0.9541, 0.6861, 0.9541, 0.6861, 0.9541, 0.6861, 0.9541, 0.6861, 0.9541, 0.6861, 0.9541, 0.6861, 0.9541, 0.6861, 0.9541, 0.6861, 0.9541, 0.6861, 0.9541, 0.6861, 0.9541, 0.6861, 0.9541, 0.6861, 0.9541, 0.2304, 0.9598, 0.2304, 0.9598, 0.2304, 0.9598, 0.2304, 0.9598, 0.2304, 0.9598, 0.2304, 0.9598, 0.2304, 0.9598, 0.2304, 0.9598, 0.2304, 0.9598, 0.2304, 0.9598, 0.2304, 0.9598, 0.2304, 0.9598, 0.2304, 0.9598, 0.2304, 0.9598, 0.2304, 0.9598, 0.2304, 0.9598, 0.2304, 0.9598, 0.2304, 0.9598, 0.2304, 0.9598, 0.2304, 0.9598, 0.2304, 0.9598, 0.2304, 0.9598, 0.2304, 0.9598, 0.2304, 0.9598, 0.2304, 0.9598, 0.2304, 0.9598, 0.2304, 0.9598, 0.2304, 0.9598, 0.2304, 0.9598, 0.2304, 0.9598, 0.2304, 0.9598, 0.2304, 0.9598, 0.2304, 0.9598, 0.2304, 0.9598, 0.2304, 0.9598, 0.2304, 0.9598, 0.2304, 0.9598, 0.2304, 0.9598, 0.2304, 0.9598, 0.2304, 0.9598, 0.2304, 0.9598, 0.2304, 0.9598, 0.2304, 0.9598, 0.2304, 0.9598, 0.2304, 0.9598, 0.2304, 0.9598, 0.2304, 0.9598, 0.2304, 0.9598, 0.2304, 0.9598, 0.2304, 0.9598, 0.2304, 0.9598, 0.2304, 0.9598, 0.2304, 0.9598, 0.2304, 0.9598, 0.2304, 0.9598, 0.2304, 0.9598, 0.2304, 0.9598, 0.2304, 0.9598, 0.2304, 0.9598, 0.2304, 0.9598, 0.2304, 0.9598, 0.2304, 0.9598, 0.2304, 0.9598, 0.2304, 0.9598, 0.6861, 0.9577, 0.6861, 0.9577, 0.6861, 0.9577, 0.6861, 0.9577, 0.6861, 0.9577, 0.6861, 0.9577, 0.6861, 0.9577, 0.6861, 0.9577, 0.6861, 0.9577, 0.6861, 0.9577, 0.6861, 0.9577, 0.6861, 0.9577, 0.6861, 0.9577, 0.6861, 0.9577, 0.6861, 0.9577, 0.6861, 0.9577, 0.6861, 0.9577, 0.6861, 0.9577, 0.6861, 0.9577, 0.6861, 0.9577, 0.6861, 0.9577, 0.6861, 0.9577, 0.6861, 0.9577, 0.6861, 0.9577, 0.6861, 0.9577, 0.6861, 0.9577, 0.6861, 0.9577, 0.6861, 0.9577, 0.6861, 0.9577, 0.6861, 0.9577, 0.6861, 0.9577, 0.6861, 0.9577, 0.6861, 0.9577, 0.6861, 0.9577, 0.6861, 0.9577, 0.6861, 0.9577, 0.6861, 0.9577, 0.6861, 0.9577, 0.6861, 0.9577, 0.6861, 0.9577, 0.6861, 0.9577, 0.6861, 0.9577, 0.6861, 0.9577, 0.6861, 0.9577, 0.6861, 0.9577, 0.6861, 0.9577, 0.6861, 0.9577, 0.6861, 0.9577, 0.6861, 0.9541, 0.6861, 0.9541, 0.6861, 0.9541, 0.6861, 0.9541, 0.7753, 0.9527, 0.7753, 0.9527, 0.7753, 0.9527, 0.7753, 0.9527, 0.7753, 0.9527, 0.7753, 0.9527, 0.7753, 0.9527, 0.7753, 0.9527, 0.7753, 0.9527, 0.7753, 0.9527, 0.7753, 0.9527, 0.7753, 0.9527, 0.7753, 0.9527, 0.7753, 0.9527, 0.7753, 0.9527, 0.7753, 0.9527, 0.7753, 0.9527, 0.7753, 0.9527, 0.7753, 0.9527, 0.7753, 0.9527, 0.7753, 0.9527, 0.7753, 0.9527, 0.7753, 0.9527, 0.7753, 0.9527, 0.7753, 0.9527, 0.7753, 0.9527, 0.7753, 0.9527, 0.7753, 0.9527, 0.7753, 0.9527, 0.7753, 0.9527, 0.7753, 0.9527, 0.7753, 0.9527, 0.7753, 0.9527, 0.7753, 0.9527, 0.7753, 0.9527, 0.7753, 0.9527, 0.7753, 0.9527, 0.7753, 0.9527, 0.7753, 0.9527, 0.7753, 0.9527, 0.7753, 0.9527, 0.7753, 0.9527, 0.7753, 0.9527, 0.7753, 0.9527, 0.7753, 0.9527, 0.7753, 0.9527, 0.7753, 0.9527, 0.7753, 0.9527, 0.7753, 0.9527, 0.7753, 0.9527, 0.7753, 0.9527, 0.7753, 0.9527, 0.7753, 0.9527, 0.7753, 0.9527, 0.7753, 0.9527, 0.7753, 0.9527, 0.7753, 0.9527, 0.7753, 0.9527, 0.7753, 0.9527, 0.7753, 0.9527, 0.7753, 0.9527, 0.7753, 0.9527, 0.7753, 0.9527, 0.7753, 0.9527, 0.7753, 0.9527, 0.7753, 0.9527, 0.7753, 0.9527, 0.7753, 0.9527, 0.7753, 0.9527, 0.7753, 0.9527, 0.7753, 0.9527, 0.7753, 0.9527, 0.7753, 0.9527, 0.7753, 0.9527, 0.7753, 0.9527, 0.7753, 0.9527, 0.7753, 0.9527, 0.7753, 0.9527, 0.7753, 0.9527, 0.7753, 0.9527, 0.7753, 0.9527, 0.7753, 0.9527, 0.7753, 0.9527, 0.7753, 0.9527, 0.7753, 0.9527, 0.7753, 0.9527, 0.7753, 0.9527, 0.7753, 0.9527, 0.7753, 0.9527, 0.7753, 0.9527, 0.7753, 0.9527, 0.7753, 0.9527, 0.7753, 0.9527, 0.7753, 0.9527, 0.7753, 0.9527, 0.7753, 0.9527, 0.7753, 0.9527, 0.7753, 0.9527, 0.7753, 0.9527, 0.7753, 0.9527, 0.7753, 0.9527, 0.7753, 0.9527, 0.7753, 0.9527, 0.7753, 0.9527, 0.7753, 0.9527, 0.7753, 0.9527, 0.7753, 0.9527, 0.7753, 0.9527, 0.7753, 0.9527, 0.7753, 0.9527, 0.7753, 0.9527, 0.7753, 0.9527, 0.7753, 0.9527, 0.7753, 0.9527, 0.7753, 0.9527, 0.7753, 0.9527, 0.7753, 0.9527, 0.7753, 0.9527, 0.7753, 0.9527, 0.7753, 0.9527, 0.7753, 0.9527, 0.7753, 0.9527, 0.7753, 0.9527, 0.7753, 0.9527, 0.7753, 0.9527, 0.7753, 0.9527, 0.7753, 0.9527, 0.7753, 0.9527, 0.7753, 0.9527, 0.7753, 0.9527, 0.7753, 0.9527, 0.7753, 0.9527, 0.7753, 0.9527, 0.7753, 0.9527, 0.7753, 0.9527, 0.7753, 0.9527, 0.7753, 0.9527, 0.7753, 0.9527, 0.7753, 0.9527, 0.7753, 0.9527, 0.7753, 0.9527, 0.7753, 0.9527, 0.7753, 0.9527, 0.7753, 0.9527, 0.7753, 0.9527, 0.7753, 0.9527, 0.7753, 0.9527, 0.7753, 0.9527, 0.7753, 0.9527, 0.7753, 0.9527, 0.7753, 0.9527, 0.7753, 0.9527, 0.7753, 0.9527, 0.7753, 0.9527, 0.7753, 0.9527, 0.7753, 0.9527, 0.7753, 0.9527, 0.7753, 0.9527, 0.7753, 0.9527, 0.7753, 0.9527, 0.7753, 0.9527, 0.7753, 0.9527, 0.7753, 0.9527, 0.7753, 0.9527, 0.7753, 0.9527, 0.7753, 0.9527, 0.7753, 0.9527, 0.7753, 0.9527, 0.7753, 0.9527, 0.7753, 0.9527, 0.7753, 0.9527, 0.7753, 0.9527, 0.7753, 0.9527, 0.7753, 0.9527, 0.7753, 0.9527, 0.7753, 0.9527, 0.7753, 0.9527, 0.7753, 0.9527, 0.7753, 0.9527, 0.7753, 0.9527, 0.7753, 0.9527, 0.7753, 0.9527, 0.7753, 0.9527, 0.7753, 0.9527, 0.7753, 0.9527, 0.7753, 0.9527, 0.7753, 0.9527, 0.7753, 0.9527, 0.7753, 0.9527, 0.7753, 0.9527, 0.7753, 0.9527, 0.7753, 0.9527])
me_chest.materials.append(mat_wood_basic_001)
me_chest.materials.append(mat_metal_polished_001)
me_chest.materials.append(mat_metal_rusty)
me_chest.update()
me_chest.normals_split_custom_set([tuple(v) for v in zip(*[iter([1.0, -5.263e-08, 1.4e-07, 1.0, -5.263e-08, 1.4e-07, 1.0, -5.263e-08, 1.4e-07, 1.0, -5.263e-08, 1.4e-07, -1.206e-07, 6.564e-08, 1.0, -1.206e-07, 6.564e-08, 1.0, -1.206e-07, 6.564e-08, 1.0, -1.206e-07, 6.564e-08, 1.0, -1.0, 5.263e-08, -1.4e-07, -1.0, 5.263e-08, -1.4e-07, -1.0, 5.263e-08, -1.4e-07, -1.0, 5.263e-08, -1.4e-07, 1.206e-07, -6.564e-08, -1.0, 1.206e-07, -6.564e-08, -1.0, 1.206e-07, -6.564e-08, -1.0, 1.206e-07, -6.564e-08, -1.0, -1.741e-15, -1.0, 4.371e-08, -1.741e-15, -1.0, 4.371e-08, -1.741e-15, -1.0, 4.371e-08, -1.741e-15, -1.0, 4.371e-08, -1.583e-07, 3.551e-08, 1.0, -1.583e-07, 3.551e-08, 1.0, -1.583e-07, 3.551e-08, 1.0, -1.583e-07, 3.551e-08, 1.0, 0.0, 1.0, -2.19e-09, 0.0, 1.0, -2.19e-09, 0.0, 1.0, -1.642e-09, 0.0, 1.0, -1.642e-09, 0.0, 1.0, -2.19e-09, 0.0, 1.0, 2.19e-09, 0.0, 1.0, 1.642e-09, 0.0, 1.0, -1.642e-09, 0.0, 1.0, 2.19e-09, 0.0, 1.0, 2.19e-09, 0.0, 1.0, 1.642e-09, 0.0, 1.0, 1.642e-09, 0.0, 1.0, 2.19e-09, 0.0, 1.0, -2.19e-09, 0.0, 1.0, -1.642e-09, 0.0, 1.0, 1.642e-09, 8.575e-15, 1.0, -4.795e-08, 8.575e-15, 1.0, -4.795e-08, 8.575e-15, 1.0, -4.795e-08, 8.575e-15, 1.0, -4.795e-08, 1.583e-07, -3.551e-08, -1.0, 1.583e-07, -3.551e-08, -1.0, 1.583e-07, -3.551e-08, -1.0, 1.583e-07, -3.551e-08, -1.0, 1.0, 0.0, 1.377e-07, 1.0, 0.0, 1.377e-07, 1.0, 0.0, 1.377e-07, 1.0, 0.0, 1.377e-07, -1.0, 0.0, -1.377e-07, -1.0, 0.0, -1.377e-07, -1.0, 0.0, -1.377e-07, -1.0, 0.0, -1.377e-07, 0.0, 0.0, 1.0, 0.0, 0.0, 1.0, 0.0, 0.0, 1.0, 0.0, 0.0, 1.0, 0.0, 8.514e-08, 1.0, 0.0, 8.514e-08, 1.0, 0.0, 8.514e-08, 1.0, 0.0, 8.514e-08, 1.0, 0.0, 0.3141, 0.9494, 0.0, 0.3141, 0.9494, 0.0, 0.3141, 0.9494, 0.0, 0.3141, 0.9494, 1.0, -4.235e-09, 1.346e-07, 1.0, -2.127e-09, 1.556e-07, 1.0, -2.357e-09, 1.533e-07, 1.0, -4.235e-09, 1.346e-07, -1.0, -3.81e-08, -1.556e-07, -1.0, -4.235e-09, -1.346e-07, -1.0, -4.235e-09, -1.346e-07, -1.0, -3.441e-08, -1.533e-07, -1.0, -3.81e-08, -1.556e-07, -1.0, -3.441e-08, -1.533e-07, -1.0, -3.948e-08, -2.134e-07, -1.0, -3.631e-08, -2.169e-07, -1.0, -3.631e-08, -2.169e-07, -1.0, -3.948e-08, -2.134e-07, -1.0, 0.0, -2.575e-07, -1.0, 0.0, -2.575e-07, 0.0, 1.0, -1.598e-06, 0.0, 1.0, -1.598e-06, 0.0, 1.0, -1.598e-06, 0.0, 1.0, -1.598e-06, 1.0, 0.0, 2.134e-07, 1.0, 0.0, 2.169e-07, 1.0, 0.0, 2.575e-07, 1.0, 0.0, 2.575e-07, 1.0, -2.357e-09, 1.533e-07, 1.0, -2.127e-09, 1.556e-07, 1.0, 0.0, 2.169e-07, 1.0, 0.0, 2.134e-07, 0.0, -1.0, 4.371e-08, 0.0, -1.0, 4.371e-08, 0.0, -1.0, 4.371e-08, 0.0, -1.0, 4.371e-08, 0.0, -6.64e-08, -1.0, 0.0, -6.64e-08, -1.0, 0.0, -6.64e-08, -1.0, 0.0, -6.64e-08, -1.0, 0.0, -1.0, 3.909e-08, 0.0, -1.0, 3.909e-08, 0.0, -1.0, 3.909e-08, 0.0, -1.0, 3.909e-08, 0.0, 1.0, 0.0, 0.0, 1.0, 0.0, 0.0, 1.0, 0.0, 0.0, 1.0, 0.0, 1.0, 5.128e-09, 2.089e-07, 1.0, 5.128e-09, 2.089e-07, 1.0, 5.128e-09, 2.089e-07, 1.0, 5.128e-09, 2.089e-07, -1.0, 5.127e-09, -2.089e-07, -1.0, 5.127e-09, -2.089e-07, -1.0, 5.127e-09, -2.089e-07, -1.0, 5.127e-09, -2.089e-07, 1.373e-07, 0.4478, -0.8941, 1.373e-07, 0.4478, -0.8941, 1.373e-07, 0.4478, -0.8941, 1.373e-07, 0.4478, -0.8941, -1.373e-07, 0.4478, 0.8941, -1.373e-07, 0.4478, 0.8941, -1.373e-07, 0.4478, 0.8941, -1.373e-07, 0.4478, 0.8941, 7.523e-08, -0.9535, -0.3014, 7.523e-08, -0.9535, -0.3014, 7.523e-08, -0.9535, -0.3014, 7.523e-08, -0.9535, -0.3014, -1.0, -1.883e-07, 0.0, -1.0, -9.154e-07, 0.0, -1.0, -1.13e-06, 0.0, -1.0, -3.765e-07, 0.0, 1.0, -2.931e-12, 0.0, 1.0, -7.124e-08, 0.0, 1.0, -7.53e-07, 0.0, 1.0, -7.53e-07, 0.0, 7.523e-08, 0.9535, -0.3014, 7.523e-08, 0.9535, -0.3014, 7.523e-08, 0.9535, -0.3014, 7.523e-08, 0.9535, -0.3014, 1.0, 7.124e-08, 0.0, 1.0, -2.931e-12, 0.0, 1.0, -7.53e-07, 0.0, 1.0, -7.53e-07, 0.0, -1.0, 5.389e-07, 0.0, -1.0, -1.883e-07, 0.0, -1.0, -3.765e-07, 0.0, -1.0, 3.765e-07, 0.0, -1.373e-07, -0.4478, 0.8941, -1.373e-07, -0.4478, 0.8941, -1.373e-07, -0.4478, 0.8941, -1.373e-07, -0.4478, 0.8941, 1.373e-07, -0.4478, -0.8941, 1.373e-07, -0.4478, -0.8941, 1.373e-07, -0.4478, -0.8941, 1.373e-07, -0.4478, -0.8941, -1.0, 7.013e-07, 0.0, -1.0, 8.477e-13, 0.0, -1.0, -1.883e-07, 0.0, -1.0, 5.389e-07, 0.0, 1.0, 8.955e-07, 0.0, 1.0, 7.53e-07, 0.0, 1.0, -2.931e-12, 0.0, 1.0, 7.124e-08, 0.0, -3.762e-08, 0.9535, 0.3014, -3.762e-08, 0.9535, 0.3014, -3.762e-08, 0.9535, 0.3014, -3.762e-08, 0.9535, 0.3014, 1.0, 7.53e-07, 0.0, 1.0, 6.106e-07, 0.0, 1.0, -7.124e-08, 0.0, 1.0, -2.931e-12, 0.0, -1.0, 8.477e-13, 0.0, -1.0, -7.013e-07, 0.0, -1.0, -9.154e-07, 0.0, -1.0, -1.883e-07, 0.0, -3.762e-08, -0.9535, 0.3014, -3.762e-08, -0.9535, 0.3014, -3.762e-08, -0.9535, 0.3014, -3.762e-08, -0.9535, 0.3014, 1.373e-07, 0.4478, -0.8941, 1.373e-07, 0.4478, -0.8941, 1.373e-07, 0.4478, -0.8941, 1.373e-07, 0.4478, -0.8941, -1.373e-07, 0.4478, 0.8941, -1.373e-07, 0.4478, 0.8941, -1.373e-07, 0.4478, 0.8941, -1.373e-07, 0.4478, 0.8941, 0.0, -0.9535, -0.3014, 0.0, -0.9535, -0.3014, 0.0, -0.9535, -0.3014, 0.0, -0.9535, -0.3014, -1.0, -3.765e-07, 0.0, -1.0, 2.715e-07, 0.0, -1.0, 1.506e-06, 0.0, -1.0, 5.651e-13, 0.0, 1.0, 2.624e-13, 0.0, 1.0, 1.744e-07, 0.0, 1.0, 0.0, 0.0, 1.0, 0.0, 0.0, 0.0, 0.9535, -0.3014, 0.0, 0.9535, -0.3014, 0.0, 0.9535, -0.3014, 0.0, 0.9535, -0.3014, 1.0, -1.744e-07, 0.0, 1.0, 2.624e-13, 0.0, 1.0, 0.0, 0.0, 1.0, 0.0, 0.0, -1.0, -1.025e-06, 0.0, -1.0, -3.765e-07, 0.0, -1.0, 5.651e-13, 0.0, -1.0, -1.506e-06, 0.0, -1.373e-07, -0.4478, 0.8941, -1.373e-07, -0.4478, 0.8941, -1.373e-07, -0.4478, 0.8941, -1.373e-07, -0.4478, 0.8941, 1.373e-07, -0.4478, -0.8941, 1.373e-07, -0.4478, -0.8941, 1.373e-07, -0.4478, -0.8941, 1.373e-07, -0.4478, -0.8941, -1.0, -5.43e-07, 0.0, -1.0, -7.53e-07, 0.0, -1.0, -3.765e-07, 0.0, -1.0, -1.025e-06, 0.0, 1.0, -3.488e-07, 0.0, 1.0, 4.11e-13, 0.0, 1.0, 2.624e-13, 0.0, 1.0, -1.744e-07, 0.0, -7.523e-08, 0.9535, 0.3014, -7.523e-08, 0.9535, 0.3014, -7.523e-08, 0.9535, 0.3014, -7.523e-08, 0.9535, 0.3014, 1.0, 4.11e-13, 0.0, 1.0, 3.488e-07, 0.0, 1.0, 1.744e-07, 0.0, 1.0, 2.624e-13, 0.0, -1.0, -7.53e-07, 0.0, -1.0, -9.63e-07, 0.0, -1.0, 2.715e-07, 0.0, -1.0, -3.765e-07, 0.0, -3.762e-08, -0.9535, 0.3014, -3.762e-08, -0.9535, 0.3014, -3.762e-08, -0.9535, 0.3014, -3.762e-08, -0.9535, 0.3014, -1.0, 0.0, -1.08e-07, -1.0, 0.0, -1.08e-07, -1.0, 0.0, -1.08e-07, -1.0, 0.0, -1.08e-07, -1.967e-07, 0.0, 1.0, -1.967e-07, 0.0, 1.0, -1.967e-07, 0.0, 1.0, -1.967e-07, 0.0, 1.0, 0.0, 1.0, 0.0, 0.0, 1.0, 0.0, 0.0, 1.0, 0.0, 0.0, 1.0, 0.0, -0.02013, 0.9998, 0.0005077, -0.02013, 0.9998, 0.0005077, -0.02013, 0.9998, 0.0005077, -0.02013, 0.9998, 0.0005077, 0.0, -1.0, 0.0, 0.0, -1.0, 0.0, 0.0, -1.0, 0.0, 0.0, -1.0, 0.0, 0.0, -1.0, 0.0, 0.0, -1.0, 0.0, 0.0, -1.0, -8.87e-07, 0.0, -1.0, -5.92e-07, 0.0, -1.0, 0.0, 0.0, -1.0, 0.0, 0.0, -1.0, -5.92e-07, 0.0, -1.0, -8.87e-07, 0.02013, 0.9998, 0.0005077, 0.02013, 0.9998, 0.0005077, 0.02013, 0.9998, 0.0005077, 0.02013, 0.9998, 0.0005077, 1.0, 0.0, 1.08e-07, 1.0, 0.0, 1.08e-07, 1.0, 0.0, 1.08e-07, 1.0, 0.0, 1.08e-07, 1.165e-07, 0.0, -1.0, 1.165e-07, 0.0, -1.0, 1.165e-07, 0.0, -1.0, 1.165e-07, 0.0, -1.0, 0.0, -1.0, -5.92e-07, 0.0, -1.0, -5.92e-07, 0.0, -1.0, -8.87e-07, 0.0, -1.0, -8.87e-07, 0.0, 8.514e-08, 1.0, 0.0, 8.514e-08, 1.0, 0.0, 8.514e-08, 1.0, 0.0, 8.514e-08, 1.0, 0.0, 8.514e-08, 1.0, 0.0, 8.514e-08, 1.0, 0.0, 8.514e-08, 1.0, 0.0, 8.514e-08, 1.0, 0.0, 0.07095, 0.9975, 0.0, 0.07095, 0.9975, 0.0, 0.07095, 0.9975, 0.0, 0.07095, 0.9975, 1.0, -3.355e-08, 0.0, 1.0, -1.685e-08, 0.0, 1.0, -1.716e-08, 0.0, 1.0, -3.355e-08, 0.0, -1.0, 3.677e-07, 0.0, -1.0, -1.711e-08, 0.0, -1.0, -1.711e-08, 0.0, -1.0, 3.606e-07, 0.0, -1.0, 3.677e-07, 0.0, -1.0, 3.606e-07, 0.0, -1.0, 7.563e-07, 0.0, -1.0, 7.563e-07, 0.0, 0.0, 0.07095, 0.9975, 0.0, 0.07095, 0.9975, 0.0, 0.07095, 0.9975, 0.0, 0.07095, 0.9975, 1.0, -2.004e-08, 0.0, 1.0, -1.007e-08, 0.0, 1.0, -1.025e-08, 0.0, 1.0, -2.004e-08, 0.0, -1.0, -3.917e-07, 0.0, -1.0, -3.062e-08, 0.0, -1.0, -3.062e-08, 0.0, -1.0, -3.851e-07, 0.0, 1.0, -1.716e-08, 0.0, 1.0, -1.685e-08, 0.0, 1.0, 0.0, 0.0, 1.0, 0.0, 0.0, 0.0, -1.0, 4.371e-08, 0.0, -1.0, 4.371e-08, 0.0, -1.0, 4.371e-08, 0.0, -1.0, 4.371e-08, 0.0, -1.0, 0.0, 0.0, -1.0, 0.0, 0.0, -1.0, 0.0, 0.0, -1.0, 0.0, -0.2681, -0.9632, 0.02026, -0.2681, -0.9632, 0.02026, -0.2681, -0.9632, 0.02026, -0.2681, -0.9632, 0.02026, 0.0, 1.0, 0.0, 0.0, 1.0, 0.0, 0.0, 1.0, 0.0, 0.0, 1.0, 0.0, 0.2681, 0.9632, 0.02026, 0.2681, 0.9632, 0.02026, 0.2681, 0.9632, 0.02026, 0.2681, 0.9632, 0.02026, -1.312e-07, 0.0, 1.0, -1.312e-07, 0.0, 1.0, -1.312e-07, 0.0, 1.0, -1.312e-07, 0.0, 1.0, 0.4283, 0.0, 0.9036, 0.4283, 0.0, 0.9036, 0.4283, 0.0, 0.9036, 0.4283, 0.0, 0.9036, -0.4283, 0.0, 0.9036, -0.4283, 0.0, 0.9036, -0.4283, 0.0, 0.9036, -0.4283, 0.0, 0.9036, -0.2681, 0.9632, 0.02026, -0.2681, 0.9632, 0.02026, -0.2681, 0.9632, 0.02026, -0.2681, 0.9632, 0.02026, 0.2681, -0.9632, 0.02026, 0.2681, -0.9632, 0.02026, 0.2681, -0.9632, 0.02026, 0.2681, -0.9632, 0.02026, -1.0, -3.917e-07, 0.0, -1.0, -3.851e-07, 0.0, -1.0, -7.563e-07, 0.0, -1.0, -7.563e-07, 0.0, 1.0, -1.025e-08, 0.0, 1.0, -1.007e-08, 0.0, 1.0, 0.0, 0.0, 1.0, 0.0, 0.0, 0.0, -1.0, 4.371e-08, 0.0, -1.0, 4.371e-08, 0.0, -1.0, 4.371e-08, 0.0, -1.0, 4.371e-08, 1.0, -7.091e-07, 6.126e-08, 1.0, -1.017e-08, 1.031e-07, 1.0, -3.936e-08, 4.731e-08, 1.0, -7.091e-07, 6.126e-08, 1.0, -1.017e-08, 1.031e-07, 1.0, -6.226e-09, 1.031e-07, 1.0, -2.41e-08, 4.731e-08, 1.0, -3.936e-08, 4.731e-08, 1.0, -6.226e-09, 1.031e-07, 1.0, -6.967e-07, 6.126e-08, 1.0, -6.967e-07, 6.126e-08, 1.0, -2.41e-08, 4.731e-08, 1.0, -6.967e-07, 6.126e-08, 1.0, -7.091e-07, 6.126e-08, 1.0, -7.091e-07, 6.126e-08, 1.0, -6.967e-07, 6.126e-08, -1.0, 6.574e-07, -6.126e-08, -1.0, -6.226e-09, -1.031e-07, -1.0, -2.41e-08, -4.731e-08, -1.0, 6.574e-07, -6.126e-08, -1.0, -6.226e-09, -1.031e-07, -1.0, 6.226e-09, -1.031e-07, -1.0, 2.41e-08, -4.731e-08, -1.0, -2.41e-08, -4.731e-08, -1.0, 6.226e-09, -1.031e-07, -1.0, 6.967e-07, -6.126e-08, -1.0, 6.967e-07, -6.126e-08, -1.0, 2.41e-08, -4.731e-08, -1.0, 6.967e-07, -6.126e-08, -1.0, 6.574e-07, -6.126e-08, -1.0, 6.574e-07, -6.126e-08, -1.0, 6.967e-07, -6.126e-08, 0.7104, 7.301e-08, 0.7038, 0.7104, 7.301e-08, 0.7038, 0.7104, 7.301e-08, 0.7038, 0.7104, 7.301e-08, 0.7038, 0.7104, -0.7038, 1.055e-07, 0.7104, -0.7038, 1.055e-07, 0.7104, -0.7038, 1.055e-07, 0.7104, -0.7038, 1.055e-07, 0.7104, -7.301e-08, -0.7038, 0.7104, -7.301e-08, -0.7038, 0.7104, -7.301e-08, -0.7038, 0.7104, -7.301e-08, -0.7038, 0.7104, 0.7038, 6.686e-08, 0.7104, 0.7038, 6.686e-08, 0.7104, 0.7038, 6.686e-08, 0.7104, 0.7038, 6.686e-08, -0.7104, -7.301e-08, -0.7038, -0.7104, -7.301e-08, -0.7038, -0.7104, -7.301e-08, -0.7038, -0.7104, -7.301e-08, -0.7038, -0.7104, -0.7038, -1.055e-07, -0.7104, -0.7038, -1.055e-07, -0.7104, -0.7038, -1.055e-07, -0.7104, -0.7038, -1.055e-07, -0.7104, 7.301e-08, 0.7038, -0.7104, 7.301e-08, 0.7038, -0.7104, 7.301e-08, 0.7038, -0.7104, 7.301e-08, 0.7038, -0.7104, 0.7038, -1.251e-07, -0.7104, 0.7038, -1.251e-07, -0.7104, 0.7038, -1.251e-07, -0.7104, 0.7038, -1.251e-07, 0.0, 0.9998, -0.01868, 0.0, 0.9998, -0.01868, 0.0, 0.9998, -0.01868, 0.0, 0.9998, -0.01868, 0.0, 0.9998, -0.01868, 0.0, 0.9998, -0.01868, 0.0, 0.9998, -0.01868, 0.0, 0.9998, -0.01868, 0.0, -0.9998, 0.01868, 0.0, -0.9998, 0.01868, 0.0, -0.9998, 0.01868, 0.0, -0.9998, 0.01868, 0.0, -0.9998, 0.01868, 0.0, -0.9998, 0.01868, 0.0, -0.9998, 0.01868, 0.0, -0.9998, 0.01868, -1.0, 0.0, 0.0, -1.0, 0.0, 0.0, -1.0, 0.0, 0.0, -1.0, 0.0, 0.0, 0.0, 6.63e-08, 1.0, 0.0, 6.63e-08, 1.0, 0.0, 6.63e-08, 1.0, 0.0, 6.63e-08, 1.0, 0.0, -6.63e-08, -1.0, 0.0, -6.63e-08, -1.0, 0.0, -6.63e-08, -1.0, 0.0, -6.63e-08, -1.0, 1.0, 0.0, 0.0, 1.0, 0.0, 0.0, 1.0, 0.0, 0.0, 1.0, 0.0, 0.0, 1.0, 0.0, 0.0, 1.0, 0.0, 0.0, 1.0, 0.0, 0.0, 1.0, 0.0, 0.0, 0.0, 6.63e-08, 1.0, 0.0, 6.63e-08, 1.0, 0.0, 6.63e-08, 1.0, 0.0, 6.63e-08, 1.0, 0.0, -6.63e-08, -1.0, 0.0, -6.63e-08, -1.0, 0.0, -6.63e-08, -1.0, 0.0, -6.63e-08, -1.0, -1.0, 0.0, 0.0, -1.0, 0.0, 0.0, -1.0, 0.0, 0.0, -1.0, 0.0, 0.0, 3.188e-09, 0.9997, -0.02327, 3.188e-09, 0.9997, -0.02327, 3.188e-09, 0.9997, -0.02327, 3.188e-09, 0.9997, -0.02327, -0.8832, -0.4652, -0.05883, -0.8469, 0.5268, 0.07245, -0.866, 0.5, 0.0, -0.866, -0.5, 0.0, 0.8469, -0.5268, 0.07245, 1.148e-08, -0.9921, 0.1255, 0.0, -1.0, 0.0, 0.866, -0.5, 0.0, -2.641e-07, -0.9907, -0.1363, -0.8832, -0.4652, -0.05883, -0.866, -0.5, 0.0, 0.0, -1.0, 0.0, 1.148e-08, -0.9921, 0.1255, -0.8469, -0.5268, 0.07245, -0.866, -0.5, 0.0, 0.0, -1.0, 0.0, -0.8469, -0.5268, 0.07245, -0.8832, 0.4652, -0.05883, -0.866, 0.5, 0.0, -0.866, -0.5, 0.0, 0.8832, 0.4652, -0.05883, 0.8469, -0.5268, 0.07245, 0.866, -0.5, 0.0, 0.866, 0.5, 0.0, -1.492e-07, 0.9921, 0.1255, -0.8469, 0.5268, 0.07245, -0.8303, 0.4827, 0.2787, -1.716e-07, 0.866, 0.5, -0.8469, 0.5268, 0.07245, -0.8832, -0.4652, -0.05883, -0.9016, -0.3745, -0.2162, -0.8303, 0.4827, 0.2787, -0.8832, -0.4652, -0.05883, -2.641e-07, -0.9907, -0.1363, -7.375e-07, -0.866, -0.5, -0.9016, -0.3745, -0.2162, -2.641e-07, -0.9907, -0.1363, 0.8832, -0.4652, -0.05883, 0.9016, -0.3745, -0.2162, -7.375e-07, -0.866, -0.5, 0.8832, -0.4652, -0.05883, 0.8469, 0.5268, 0.07245, 0.8303, 0.4827, 0.2787, 0.9016, -0.3745, -0.2162, 0.8469, 0.5268, 0.07245, -1.492e-07, 0.9921, 0.1255, -1.716e-07, 0.866, 0.5, 0.8303, 0.4827, 0.2787, -1.716e-07, 0.866, 0.5, -0.8303, 0.4827, 0.2787, -0.8303, 0.2787, 0.4827, -5.516e-07, 0.5, 0.866, -0.8303, 0.4827, 0.2787, -0.9016, -0.3745, -0.2162, -0.9016, -0.2162, -0.3745, -0.8303, 0.2787, 0.4827, -0.9016, -0.3745, -0.2162, -7.375e-07, -0.866, -0.5, 5.297e-07, -0.5, -0.866, -0.9016, -0.2162, -0.3745, -7.375e-07, -0.866, -0.5, 0.9016, -0.3745, -0.2162, 0.9016, -0.2162, -0.3745, 5.297e-07, -0.5, -0.866, 0.9016, -0.3745, -0.2162, 0.8303, 0.4827, 0.2787, 0.8303, 0.2787, 0.4827, 0.9016, -0.2162, -0.3745, 0.8303, 0.4827, 0.2787, -1.716e-07, 0.866, 0.5, -5.516e-07, 0.5, 0.866, 0.8303, 0.2787, 0.4827, -5.516e-07, 0.5, 0.866, -0.8303, 0.2787, 0.4827, -0.8303, -1.1e-07, 0.5573, -1.128e-06, 2.758e-07, 1.0, -0.8303, 0.2787, 0.4827, -0.9016, -0.2162, -0.3745, -0.9016, 3.388e-07, -0.4325, -0.8303, -1.1e-07, 0.5573, -0.9016, -0.2162, -0.3745, 5.297e-07, -0.5, -0.866, -1.039e-08, 5.713e-08, -1.0, -0.9016, 3.388e-07, -0.4325, 5.297e-07, -0.5, -0.866, 0.9016, -0.2162, -0.3745, 0.9016, -2.916e-07, -0.4325, -1.039e-08, 5.713e-08, -1.0, 0.9016, -0.2162, -0.3745, 0.8303, 0.2787, 0.4827, 0.8303, 4.188e-07, 0.5573, 0.9016, -2.916e-07, -0.4325, 0.8303, 0.2787, 0.4827, -5.516e-07, 0.5, 0.866, -1.128e-06, 2.758e-07, 1.0, 0.8303, 4.188e-07, 0.5573, -1.128e-06, 2.758e-07, 1.0, -0.8303, -1.1e-07, 0.5573, -0.8303, -0.2787, 0.4827, -5.761e-07, -0.5, 0.866, -0.8303, -1.1e-07, 0.5573, -0.9016, 3.388e-07, -0.4325, -0.9016, 0.2162, -0.3745, -0.8303, -0.2787, 0.4827, -0.9016, 3.388e-07, -0.4325, -1.039e-08, 5.713e-08, -1.0, -1.288e-06, 0.5, -0.866, -0.9016, 0.2162, -0.3745, -1.039e-08, 5.713e-08, -1.0, 0.9016, -2.916e-07, -0.4325, 0.9016, 0.2162, -0.3745, -1.288e-06, 0.5, -0.866, 0.9016, -2.916e-07, -0.4325, 0.8303, 4.188e-07, 0.5573, 0.8303, -0.2787, 0.4827, 0.9016, 0.2162, -0.3745, 0.8303, 4.188e-07, 0.5573, -1.128e-06, 2.758e-07, 1.0, -5.761e-07, -0.5, 0.866, 0.8303, -0.2787, 0.4827, -5.761e-07, -0.5, 0.866, -0.8303, -0.2787, 0.4827, -0.8303, -0.4827, 0.2787, -1.226e-08, -0.866, 0.5, -0.8303, -0.2787, 0.4827, -0.9016, 0.2162, -0.3745, -0.9016, 0.3745, -0.2162, -0.8303, -0.4827, 0.2787, -0.9016, 0.2162, -0.3745, -1.288e-06, 0.5, -0.866, -6.44e-07, 0.866, -0.5, -0.9016, 0.3745, -0.2162, -1.288e-06, 0.5, -0.866, 0.9016, 0.2162, -0.3745, 0.9016, 0.3745, -0.2162, -6.44e-07, 0.866, -0.5, 0.9016, 0.2162, -0.3745, 0.8303, -0.2787, 0.4827, 0.8303, -0.4827, 0.2787, 0.9016, 0.3745, -0.2162, 0.8303, -0.2787, 0.4827, -5.761e-07, -0.5, 0.866, -1.226e-08, -0.866, 0.5, 0.8303, -0.4827, 0.2787, -1.226e-08, -0.866, 0.5, -0.8303, -0.4827, 0.2787, -0.8469, -0.5268, 0.07245, 1.148e-08, -0.9921, 0.1255, -0.8303, -0.4827, 0.2787, -0.9016, 0.3745, -0.2162, -0.8832, 0.4652, -0.05883, -0.8469, -0.5268, 0.07245, -0.9016, 0.3745, -0.2162, -6.44e-07, 0.866, -0.5, -3.909e-07, 0.9907, -0.1363, -0.8832, 0.4652, -0.05883, -6.44e-07, 0.866, -0.5, 0.9016, 0.3745, -0.2162, 0.8832, 0.4652, -0.05883, -3.909e-07, 0.9907, -0.1363, 0.9016, 0.3745, -0.2162, 0.8303, -0.4827, 0.2787, 0.8469, -0.5268, 0.07245, 0.8832, 0.4652, -0.05883, 0.8303, -0.4827, 0.2787, -1.226e-08, -0.866, 0.5, 1.148e-08, -0.9921, 0.1255, 0.8469, -0.5268, 0.07245, 0.8469, 0.5268, 0.07245, 0.8832, -0.4652, -0.05883, 0.866, -0.5, 0.0, 0.866, 0.5, 0.0, -0.8832, 0.4652, -0.05883, -3.909e-07, 0.9907, -0.1363, -8.763e-08, 1.0, 0.0, -0.866, 0.5, 0.0, -3.909e-07, 0.9907, -0.1363, 0.8832, 0.4652, -0.05883, 0.866, 0.5, 0.0, -8.763e-08, 1.0, 0.0, -0.8469, 0.5268, 0.07245, -1.492e-07, 0.9921, 0.1255, 0.0, 1.0, 0.0, -0.866, 0.5, 0.0, -1.492e-07, 0.9921, 0.1255, 0.8469, 0.5268, 0.07245, 0.866, 0.5, 0.0, 0.0, 1.0, 0.0, 0.8832, -0.4652, -0.05883, -2.641e-07, -0.9907, -0.1363, 0.0, -1.0, 0.0, 0.866, -0.5, 0.0])] * 3)])

# ---- objects
ob_chest_lid = bpy.data.objects.new('Chest_Lid', me_chest_lid)
ob_chest = bpy.data.objects.new('Chest', me_chest)

# ---- transforms, parenting, visibility, modifiers, constraints
ob_chest_lid.location = (-0.003154, 0.2646, 0.4244)
ob_chest_lid.rotation_euler = (0.6576, -0.0, 0.0)
ob_chest_lid.color = (0.8, 0.8, 0.8, 1.0)
ob_chest.location = (0.0, 0.0, 0.0)
ob_chest.rotation_euler = (1.571, -0.0, 0.0)
ob_chest.color = (0.8, 0.8, 0.8, 1.0)

# ---- collection membership
col_collection.objects.link(ob_chest_lid)
col_collection.objects.link(ob_chest)

# ---- scene / render settings (as saved in the file)
scene.frame_start = 1; scene.frame_end = 24; scene.frame_set(14)
scene.render.engine = 'BLENDER_EEVEE_NEXT'
scene.cycles.sampling_pattern = 'TABULATED_SOBOL'
scene.cycles.use_light_tree = False
scene.view_settings.view_transform = 'Filmic'
bpy.context.view_layer.update()

# ---- added for rendering (the .blend has no active camera and no usable light): camera, sun
cam_auto = bpy.data.cameras.new('AutoCamera')
cam_auto.lens = 50.0
cam_auto.sensor_width = 36.0
cam_auto.clip_end = 1000.0
ob_auto_camera = bpy.data.objects.new('AutoCamera', cam_auto)
scene.collection.objects.link(ob_auto_camera)
ob_auto_camera.location = (1.48868, -1.70973, 1.69109)
ob_auto_camera.rotation_euler = (1.09748, -7.21219e-08, 0.694738)
scene.camera = ob_auto_camera
light_auto_sun = bpy.data.lights.new('AutoSun', 'SUN')
light_auto_sun.energy = 3.0
light_auto_sun.angle = 0.0523599
ob_auto_sun = bpy.data.objects.new('AutoSun', light_auto_sun)
scene.collection.objects.link(ob_auto_sun)
ob_auto_sun.rotation_euler = (0.872665, 0.174533, 0.523599)
bpy.context.view_layer.update()
